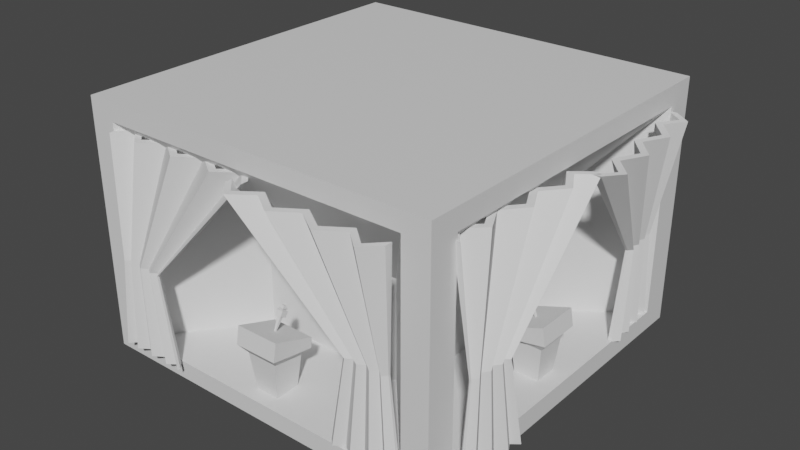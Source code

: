 # Source: electionArena.blend  (saved by Blender 2.83.19; exported with 4.5.12 LTS)
import bpy
from mathutils import Matrix  # noqa: F401  (used for matrix-valued properties, if any)

bpy.ops.wm.read_factory_settings(use_empty=True)
scene = bpy.context.scene
scene.name = 'Scene'

# ---- collections
col_collection = bpy.data.collections.new('Collection'); scene.collection.children.link(col_collection)

# ---- materials (node trees are filled in below, after node groups)
mat_material = bpy.data.materials.new('Material')
mat_material.use_transparent_shadow = False

# ---- material node trees
mat_material.use_nodes = True; mat_material.node_tree.nodes.clear()
_N = mat_material.node_tree.nodes; _L = mat_material.node_tree.links
n0 = _N.new('ShaderNodeBsdfPrincipled'); n0.name = 'Principled BSDF'; n0.location = (10, 300)
n0.distribution = 'GGX'
n0.subsurface_method = 'BURLEY'
n0.inputs[3].default_value = 1.45
n0.inputs[27].default_value = (0.0, 0.0, 0.0, 1.0)
n0.inputs[28].default_value = 1.0
n1 = _N.new('ShaderNodeOutputMaterial'); n1.name = 'Material Output'; n1.location = (300, 300)
_L.new(n0.outputs[0], n1.inputs[0])
n1.is_active_output = True

# ---- world
world_world = bpy.data.worlds.new('World'); scene.world = world_world
world_world.use_nodes = True; world_world.node_tree.nodes.clear()
_N = world_world.node_tree.nodes; _L = world_world.node_tree.links
n0 = _N.new('ShaderNodeOutputWorld'); n0.name = 'World Output'; n0.location = (300, 300)
n1 = _N.new('ShaderNodeBackground'); n1.name = 'Background'; n1.location = (10, 300)
n1.inputs[0].default_value = (0.05088, 0.05088, 0.05088, 1.0)
_L.new(n1.outputs[0], n0.inputs[0])
n0.is_active_output = True
world_world.color = (0.05088, 0.05088, 0.05088)
world_world.use_sun_shadow = False
world_world.sun_shadow_jitter_overblur = 0.0

# ---- meshes
me_cube_001 = bpy.data.meshes.new('Cube.001')
me_cube_001.from_pydata([(-0.1743, -2.512, 0.3874), (-0.2382, -2.576, 1.029), (-0.1743, -2.163, 0.3874), (-0.2382, -2.099, 1.029), (0.1743, -2.512, 0.3874), (0.2382, -2.576, 1.029), (0.1743, -2.163, 0.3874), (0.2382, -2.099, 1.029), (-0.3338, -2.684, 1.166), (-0.3338, -2.025, 1.061), (0.3338, -2.684, 1.166), (0.3338, -2.025, 1.061), (-0.01029, -2.331, 1.327), (-0.01029, -2.311, 1.32), (0.01029, -2.331, 1.327), (0.01029, -2.311, 1.32), (-0.3338, -2.637, 1.431), (-0.3338, -2.005, 1.215), (0.3338, -2.005, 1.215), (0.3338, -2.637, 1.431), (-0.02682, -2.247, 1.504), (-0.02682, -2.2, 1.479), (0.02682, -2.247, 1.504), (0.02682, -2.2, 1.479), (-0.02446, -2.201, 1.581), (-0.02446, -2.157, 1.559), (0.02446, -2.201, 1.581), (0.02446, -2.157, 1.559), (0.05188, -2.175, 1.473), (0.05188, -2.266, 1.522), (-0.05188, -2.175, 1.473), (-0.05188, -2.266, 1.522), (0.05188, -2.133, 1.546), (0.05188, -2.225, 1.594), (-0.05188, -2.225, 1.594), (-0.05188, -2.133, 1.546), (0.04386, -2.127, 1.577), (0.04386, -2.204, 1.618), (-0.04386, -2.204, 1.618), (-0.04386, -2.127, 1.577), (0.02237, -2.13, 1.621), (0.02237, -2.169, 1.642), (-0.02237, -2.169, 1.642), (-0.02237, -2.13, 1.621)], [], [(0, 1, 3, 2), (2, 3, 7, 6), (6, 7, 5, 4), (4, 5, 1, 0), (2, 6, 4, 0), (5, 7, 11, 10), (10, 11, 18, 19), (3, 1, 8, 9), (1, 5, 10, 8), (7, 3, 9, 11), (14, 15, 23, 22), (9, 8, 16, 17), (8, 10, 19, 16), (11, 9, 17, 18), (12, 13, 17, 16), (13, 15, 18, 17), (15, 14, 19, 18), (14, 12, 16, 19), (27, 25, 39, 36), (13, 12, 20, 21), (12, 14, 22, 20), (15, 13, 21, 23), (29, 28, 32, 33), (31, 29, 33, 34), (21, 20, 31, 30), (20, 22, 29, 31), (23, 21, 30, 28), (22, 23, 28, 29), (28, 30, 35, 32), (30, 31, 34, 35), (27, 26, 33, 32), (24, 25, 35, 34), (26, 24, 34, 33), (25, 27, 32, 35), (39, 38, 42, 43), (25, 24, 38, 39), (24, 26, 37, 38), (26, 27, 36, 37), (40, 43, 42, 41), (38, 37, 41, 42), (37, 36, 40, 41), (36, 39, 43, 40)])
_uv = me_cube_001.uv_layers.new(name='UVMap')
_uv.uv.foreach_set('vector', [0.375, 0.0, 0.625, 0.0, 0.625, 0.25, 0.375, 0.25, 0.375, 0.25, 0.625, 0.25, 0.625, 0.5, 0.375, 0.5, 0.375, 0.5, 0.625, 0.5, 0.625, 0.75, 0.375, 0.75, 0.375, 0.75, 0.625, 0.75, 0.625, 1.0, 0.375, 1.0, 0.125, 0.5, 0.375, 0.5, 0.375, 0.75, 0.125, 0.75, 0.625, 0.75, 0.625, 0.5, 0.625, 0.5, 0.625, 0.75, 0.625, 0.75, 0.625, 0.5, 0.625, 0.5, 0.625, 0.75, 0.625, 0.25, 0.625, 0.0, 0.625, 0.0, 0.625, 0.25, 0.625, 1.0, 0.625, 0.75, 0.625, 0.75, 0.625, 1.0, 0.625, 0.5, 0.625, 0.25, 0.625, 0.25, 0.625, 0.5, 0.7333, 0.6417, 0.7333, 0.6083, 0.7333, 0.6083, 0.7333, 0.6417, 0.625, 0.25, 0.625, 0.0, 0.625, 0.0, 0.625, 0.25, 0.625, 1.0, 0.625, 0.75, 0.625, 0.75, 0.625, 1.0, 0.625, 0.5, 0.625, 0.25, 0.625, 0.25, 0.625, 0.5, 0.7667, 0.6417, 0.7667, 0.6083, 0.875, 0.5, 0.875, 0.75, 0.7667, 0.6083, 0.7333, 0.6083, 0.625, 0.5, 0.875, 0.5, 0.7333, 0.6083, 0.7333, 0.6417, 0.625, 0.75, 0.625, 0.5, 0.7333, 0.6417, 0.7667, 0.6417, 0.875, 0.75, 0.625, 0.75, 0.7421, 0.6171, 0.7579, 0.6171, 0.7579, 0.6171, 0.7421, 0.6171, 0.7667, 0.6083, 0.7667, 0.6417, 0.7667, 0.6417, 0.7667, 0.6083, 0.7667, 0.6417, 0.7333, 0.6417, 0.7333, 0.6417, 0.7667, 0.6417, 0.7333, 0.6083, 0.7667, 0.6083, 0.7667, 0.6083, 0.7333, 0.6083, 0.7333, 0.6417, 0.7333, 0.6083, 0.7333, 0.6083, 0.7333, 0.6417, 0.7667, 0.6417, 0.7333, 0.6417, 0.7333, 0.6417, 0.7667, 0.6417, 0.7667, 0.6083, 0.7667, 0.6417, 0.7667, 0.6417, 0.7667, 0.6083, 0.7667, 0.6417, 0.7333, 0.6417, 0.7333, 0.6417, 0.7667, 0.6417, 0.7333, 0.6083, 0.7667, 0.6083, 0.7667, 0.6083, 0.7333, 0.6083, 0.7333, 0.6417, 0.7333, 0.6083, 0.7333, 0.6083, 0.7333, 0.6417, 0.7333, 0.6083, 0.7667, 0.6083, 0.7667, 0.6083, 0.7333, 0.6083, 0.7667, 0.6083, 0.7667, 0.6417, 0.7667, 0.6417, 0.7667, 0.6083, 0.7421, 0.6171, 0.7421, 0.6329, 0.7333, 0.6417, 0.7333, 0.6083, 0.7579, 0.6329, 0.7579, 0.6171, 0.7667, 0.6083, 0.7667, 0.6417, 0.7421, 0.6329, 0.7579, 0.6329, 0.7667, 0.6417, 0.7333, 0.6417, 0.7579, 0.6171, 0.7421, 0.6171, 0.7333, 0.6083, 0.7667, 0.6083, 0.7579, 0.6171, 0.7579, 0.6329, 0.7579, 0.6329, 0.7579, 0.6171, 0.7579, 0.6171, 0.7579, 0.6329, 0.7579, 0.6329, 0.7579, 0.6171, 0.7579, 0.6329, 0.7421, 0.6329, 0.7421, 0.6329, 0.7579, 0.6329, 0.7421, 0.6329, 0.7421, 0.6171, 0.7421, 0.6171, 0.7421, 0.6329, 0.7421, 0.6171, 0.7579, 0.6171, 0.7579, 0.6329, 0.7421, 0.6329, 0.7579, 0.6329, 0.7421, 0.6329, 0.7421, 0.6329, 0.7579, 0.6329, 0.7421, 0.6329, 0.7421, 0.6171, 0.7421, 0.6171, 0.7421, 0.6329, 0.7421, 0.6171, 0.7579, 0.6171, 0.7579, 0.6171, 0.7421, 0.6171])
me_cube_001.use_remesh_fix_poles = True
me_cube_001.use_remesh_preserve_attributes = False
me_cube_001.use_mirror_vertex_groups = False
me_cube_001.update()
me_plane = bpy.data.meshes.new('Plane')
me_plane.from_pydata([(-2.594, -2.742, 0.3625), (-1.551, -2.742, 0.3625), (-2.597, -2.547, 3.461), (-0.1743, -2.547, 3.461), (-2.498, -2.642, 0.3625), (-2.382, -2.742, 0.3625), (-2.233, -2.642, 0.3625), (-2.084, -2.742, 0.3625), (-1.935, -2.642, 0.3625), (-1.786, -2.742, 0.3625), (-0.72, -2.547, 3.461), (-1.066, -2.315, 3.461), (-1.412, -2.547, 3.461), (-1.758, -2.315, 3.461), (-2.104, -2.547, 3.461), (-2.373, -2.315, 3.461), (-2.594, -2.791, 0.3625), (-1.551, -2.791, 0.3625), (-2.597, -2.659, 3.461), (-0.1743, -2.659, 3.461), (-2.498, -2.691, 0.3625), (-2.382, -2.791, 0.3625), (-2.233, -2.691, 0.3625), (-2.084, -2.791, 0.3625), (-1.935, -2.691, 0.3625), (-1.786, -2.791, 0.3625), (-0.72, -2.659, 3.461), (-1.066, -2.428, 3.461), (-1.412, -2.659, 3.461), (-1.758, -2.428, 3.461), (-2.104, -2.659, 3.461), (-2.373, -2.428, 3.461), (-1.649, -2.642, 0.3625), (-0.4024, -2.315, 3.461), (-1.649, -2.691, 0.3625), (-0.4024, -2.428, 3.461), (-2.472, -2.735, 1.696), (-1.796, -2.735, 1.696), (-2.409, -2.67, 1.696), (-2.335, -2.735, 1.696), (-2.238, -2.67, 1.696), (-2.141, -2.735, 1.696), (-2.045, -2.67, 1.696), (-1.948, -2.735, 1.696), (-2.472, -2.766, 1.696), (-1.796, -2.766, 1.696), (-2.409, -2.702, 1.696), (-2.335, -2.766, 1.696), (-2.238, -2.702, 1.696), (-2.141, -2.766, 1.696), (-2.045, -2.702, 1.696), (-1.948, -2.766, 1.696), (-1.859, -2.702, 1.696), (-1.859, -2.67, 1.696)], [], [(53, 33, 3, 37), (36, 2, 15, 38), (38, 15, 14, 39), (39, 14, 13, 40), (40, 13, 12, 41), (41, 12, 11, 42), (42, 11, 10, 43), (52, 45, 19, 35), (44, 46, 31, 18), (46, 47, 30, 31), (47, 48, 29, 30), (48, 49, 28, 29), (49, 50, 27, 28), (50, 51, 26, 27), (5, 6, 22, 21), (13, 14, 30, 29), (6, 7, 23, 22), (36, 0, 16, 44), (14, 15, 31, 30), (7, 8, 24, 23), (32, 1, 17, 34), (8, 9, 25, 24), (37, 3, 19, 45), (33, 10, 26, 35), (15, 2, 18, 31), (10, 11, 27, 26), (0, 4, 20, 16), (11, 12, 28, 27), (4, 5, 21, 20), (12, 13, 29, 28), (3, 33, 35, 19), (9, 32, 34, 25), (51, 52, 35, 26), (43, 10, 33, 53), (9, 43, 53, 32), (25, 34, 52, 51), (1, 37, 45, 17), (2, 36, 44, 18), (24, 25, 51, 50), (23, 24, 50, 49), (22, 23, 49, 48), (21, 22, 48, 47), (20, 21, 47, 46), (16, 20, 46, 44), (34, 17, 45, 52), (8, 42, 43, 9), (7, 41, 42, 8), (6, 40, 41, 7), (5, 39, 40, 6), (4, 38, 39, 5), (0, 36, 38, 4), (32, 53, 37, 1)])
_uv = me_plane.uv_layers.new(name='UVMap')
_uv.uv.foreach_set('vector', [0.9059, 0.5, 0.9059, 1.0, 1.0, 1.0, 1.0, 0.5, 0.0, 0.5, 0.0, 1.0, 0.09253, 1.0, 0.09253, 0.5, 0.09253, 0.5, 0.09253, 1.0, 0.2033, 1.0, 0.2033, 0.5, 0.2033, 0.5, 0.2033, 1.0, 0.3462, 1.0, 0.3462, 0.5, 0.3462, 0.5, 0.3462, 1.0, 0.489, 1.0, 0.489, 0.5, 0.489, 0.5, 0.489, 1.0, 0.6319, 1.0, 0.6319, 0.5, 0.6319, 0.5, 0.6319, 1.0, 0.7747, 1.0, 0.7747, 0.5, 0.9059, 0.5, 1.0, 0.5, 1.0, 1.0, 0.9059, 1.0, 0.0, 0.5, 0.09253, 0.5, 0.09253, 1.0, 0.0, 1.0, 0.09253, 0.5, 0.2033, 0.5, 0.2033, 1.0, 0.09253, 1.0, 0.2033, 0.5, 0.3462, 0.5, 0.3462, 1.0, 0.2033, 1.0, 0.3462, 0.5, 0.489, 0.5, 0.489, 1.0, 0.3462, 1.0, 0.489, 0.5, 0.6319, 0.5, 0.6319, 1.0, 0.489, 1.0, 0.6319, 0.5, 0.7747, 0.5, 0.7747, 1.0, 0.6319, 1.0, 0.2033, 0.0, 0.3462, 0.0, 0.3462, 0.0, 0.2033, 0.0, 0.3462, 1.0, 0.2033, 1.0, 0.2033, 1.0, 0.3462, 1.0, 0.3462, 0.0, 0.489, 0.0, 0.489, 0.0, 0.3462, 0.0, 0.0, 0.5, 0.0, 0.0, 0.0, 0.0, 0.0, 0.5, 0.2033, 1.0, 0.09253, 1.0, 0.09253, 1.0, 0.2033, 1.0, 0.489, 0.0, 0.6319, 0.0, 0.6319, 0.0, 0.489, 0.0, 0.9059, 0.0, 1.0, 0.0, 1.0, 0.0, 0.9059, 0.0, 0.6319, 0.0, 0.7747, 0.0, 0.7747, 0.0, 0.6319, 0.0, 1.0, 0.5, 1.0, 1.0, 1.0, 1.0, 1.0, 0.5, 0.9059, 1.0, 0.7747, 1.0, 0.7747, 1.0, 0.9059, 1.0, 0.09253, 1.0, 0.0, 1.0, 0.0, 1.0, 0.09253, 1.0, 0.7747, 1.0, 0.6319, 1.0, 0.6319, 1.0, 0.7747, 1.0, 0.0, 0.0, 0.09253, 0.0, 0.09253, 0.0, 0.0, 0.0, 0.6319, 1.0, 0.489, 1.0, 0.489, 1.0, 0.6319, 1.0, 0.09253, 0.0, 0.2033, 0.0, 0.2033, 0.0, 0.09253, 0.0, 0.489, 1.0, 0.3462, 1.0, 0.3462, 1.0, 0.489, 1.0, 1.0, 1.0, 0.9059, 1.0, 0.9059, 1.0, 1.0, 1.0, 0.7747, 0.0, 0.9059, 0.0, 0.9059, 0.0, 0.7747, 0.0, 0.7747, 0.5, 0.9059, 0.5, 0.9059, 1.0, 0.7747, 1.0, 0.7747, 0.5, 0.7747, 1.0, 0.9059, 1.0, 0.9059, 0.5, 0.7747, 0.0, 0.7747, 0.5, 0.9059, 0.5, 0.9059, 0.0, 0.7747, 0.0, 0.9059, 0.0, 0.9059, 0.5, 0.7747, 0.5, 1.0, 0.0, 1.0, 0.5, 1.0, 0.5, 1.0, 0.0, 0.0, 1.0, 0.0, 0.5, 0.0, 0.5, 0.0, 1.0, 0.6319, 0.0, 0.7747, 0.0, 0.7747, 0.5, 0.6319, 0.5, 0.489, 0.0, 0.6319, 0.0, 0.6319, 0.5, 0.489, 0.5, 0.3462, 0.0, 0.489, 0.0, 0.489, 0.5, 0.3462, 0.5, 0.2033, 0.0, 0.3462, 0.0, 0.3462, 0.5, 0.2033, 0.5, 0.09253, 0.0, 0.2033, 0.0, 0.2033, 0.5, 0.09253, 0.5, 0.0, 0.0, 0.09253, 0.0, 0.09253, 0.5, 0.0, 0.5, 0.9059, 0.0, 1.0, 0.0, 1.0, 0.5, 0.9059, 0.5, 0.6319, 0.0, 0.6319, 0.5, 0.7747, 0.5, 0.7747, 0.0, 0.489, 0.0, 0.489, 0.5, 0.6319, 0.5, 0.6319, 0.0, 0.3462, 0.0, 0.3462, 0.5, 0.489, 0.5, 0.489, 0.0, 0.2033, 0.0, 0.2033, 0.5, 0.3462, 0.5, 0.3462, 0.0, 0.09253, 0.0, 0.09253, 0.5, 0.2033, 0.5, 0.2033, 0.0, 0.0, 0.0, 0.0, 0.5, 0.09253, 0.5, 0.09253, 0.0, 0.9059, 0.0, 0.9059, 0.5, 1.0, 0.5, 1.0, 0.0])
me_plane.use_remesh_fix_poles = True
me_plane.use_remesh_preserve_attributes = False
me_plane.use_mirror_vertex_groups = False
me_plane.update()
me_cube_002 = bpy.data.meshes.new('Cube.002')
me_cube_002.from_pydata([(2.542, -0.08243, 0.3874), (2.606, -0.1463, 1.029), (2.194, -0.08243, 0.3874), (2.13, -0.1463, 1.029), (2.542, 0.2661, 0.3874), (2.606, 0.33, 1.029), (2.194, 0.2661, 0.3874), (2.13, 0.33, 1.029), (2.714, -0.2419, 1.166), (2.055, -0.2419, 1.061), (2.714, 0.4256, 1.166), (2.055, 0.4256, 1.061), (2.361, 0.08155, 1.327), (2.341, 0.08155, 1.32), (2.361, 0.1021, 1.327), (2.341, 0.1021, 1.32), (2.667, -0.2419, 1.431), (2.035, -0.2419, 1.215), (2.035, 0.4256, 1.215), (2.667, 0.4256, 1.431), (2.278, 0.06502, 1.504), (2.23, 0.06502, 1.479), (2.278, 0.1187, 1.504), (2.23, 0.1187, 1.479), (2.231, 0.06738, 1.581), (2.188, 0.06738, 1.559), (2.231, 0.1163, 1.581), (2.188, 0.1163, 1.559), (2.205, 0.1437, 1.473), (2.297, 0.1437, 1.522), (2.205, 0.03996, 1.473), (2.297, 0.03996, 1.522), (2.163, 0.1437, 1.546), (2.255, 0.1437, 1.594), (2.255, 0.03996, 1.594), (2.163, 0.03996, 1.546), (2.157, 0.1357, 1.577), (2.235, 0.1357, 1.618), (2.235, 0.04798, 1.618), (2.157, 0.04798, 1.577), (2.16, 0.1142, 1.621), (2.2, 0.1142, 1.642), (2.2, 0.06948, 1.642), (2.16, 0.06948, 1.621)], [], [(0, 1, 3, 2), (2, 3, 7, 6), (6, 7, 5, 4), (4, 5, 1, 0), (2, 6, 4, 0), (5, 7, 11, 10), (10, 11, 18, 19), (3, 1, 8, 9), (1, 5, 10, 8), (7, 3, 9, 11), (14, 15, 23, 22), (9, 8, 16, 17), (8, 10, 19, 16), (11, 9, 17, 18), (12, 13, 17, 16), (13, 15, 18, 17), (15, 14, 19, 18), (14, 12, 16, 19), (27, 25, 39, 36), (13, 12, 20, 21), (12, 14, 22, 20), (15, 13, 21, 23), (29, 28, 32, 33), (31, 29, 33, 34), (21, 20, 31, 30), (20, 22, 29, 31), (23, 21, 30, 28), (22, 23, 28, 29), (28, 30, 35, 32), (30, 31, 34, 35), (27, 26, 33, 32), (24, 25, 35, 34), (26, 24, 34, 33), (25, 27, 32, 35), (39, 38, 42, 43), (25, 24, 38, 39), (24, 26, 37, 38), (26, 27, 36, 37), (40, 43, 42, 41), (38, 37, 41, 42), (37, 36, 40, 41), (36, 39, 43, 40)])
_uv = me_cube_002.uv_layers.new(name='UVMap')
_uv.uv.foreach_set('vector', [0.375, 0.0, 0.625, 0.0, 0.625, 0.25, 0.375, 0.25, 0.375, 0.25, 0.625, 0.25, 0.625, 0.5, 0.375, 0.5, 0.375, 0.5, 0.625, 0.5, 0.625, 0.75, 0.375, 0.75, 0.375, 0.75, 0.625, 0.75, 0.625, 1.0, 0.375, 1.0, 0.125, 0.5, 0.375, 0.5, 0.375, 0.75, 0.125, 0.75, 0.625, 0.75, 0.625, 0.5, 0.625, 0.5, 0.625, 0.75, 0.625, 0.75, 0.625, 0.5, 0.625, 0.5, 0.625, 0.75, 0.625, 0.25, 0.625, 0.0, 0.625, 0.0, 0.625, 0.25, 0.625, 1.0, 0.625, 0.75, 0.625, 0.75, 0.625, 1.0, 0.625, 0.5, 0.625, 0.25, 0.625, 0.25, 0.625, 0.5, 0.7333, 0.6417, 0.7333, 0.6083, 0.7333, 0.6083, 0.7333, 0.6417, 0.625, 0.25, 0.625, 0.0, 0.625, 0.0, 0.625, 0.25, 0.625, 1.0, 0.625, 0.75, 0.625, 0.75, 0.625, 1.0, 0.625, 0.5, 0.625, 0.25, 0.625, 0.25, 0.625, 0.5, 0.7667, 0.6417, 0.7667, 0.6083, 0.875, 0.5, 0.875, 0.75, 0.7667, 0.6083, 0.7333, 0.6083, 0.625, 0.5, 0.875, 0.5, 0.7333, 0.6083, 0.7333, 0.6417, 0.625, 0.75, 0.625, 0.5, 0.7333, 0.6417, 0.7667, 0.6417, 0.875, 0.75, 0.625, 0.75, 0.7421, 0.6171, 0.7579, 0.6171, 0.7579, 0.6171, 0.7421, 0.6171, 0.7667, 0.6083, 0.7667, 0.6417, 0.7667, 0.6417, 0.7667, 0.6083, 0.7667, 0.6417, 0.7333, 0.6417, 0.7333, 0.6417, 0.7667, 0.6417, 0.7333, 0.6083, 0.7667, 0.6083, 0.7667, 0.6083, 0.7333, 0.6083, 0.7333, 0.6417, 0.7333, 0.6083, 0.7333, 0.6083, 0.7333, 0.6417, 0.7667, 0.6417, 0.7333, 0.6417, 0.7333, 0.6417, 0.7667, 0.6417, 0.7667, 0.6083, 0.7667, 0.6417, 0.7667, 0.6417, 0.7667, 0.6083, 0.7667, 0.6417, 0.7333, 0.6417, 0.7333, 0.6417, 0.7667, 0.6417, 0.7333, 0.6083, 0.7667, 0.6083, 0.7667, 0.6083, 0.7333, 0.6083, 0.7333, 0.6417, 0.7333, 0.6083, 0.7333, 0.6083, 0.7333, 0.6417, 0.7333, 0.6083, 0.7667, 0.6083, 0.7667, 0.6083, 0.7333, 0.6083, 0.7667, 0.6083, 0.7667, 0.6417, 0.7667, 0.6417, 0.7667, 0.6083, 0.7421, 0.6171, 0.7421, 0.6329, 0.7333, 0.6417, 0.7333, 0.6083, 0.7579, 0.6329, 0.7579, 0.6171, 0.7667, 0.6083, 0.7667, 0.6417, 0.7421, 0.6329, 0.7579, 0.6329, 0.7667, 0.6417, 0.7333, 0.6417, 0.7579, 0.6171, 0.7421, 0.6171, 0.7333, 0.6083, 0.7667, 0.6083, 0.7579, 0.6171, 0.7579, 0.6329, 0.7579, 0.6329, 0.7579, 0.6171, 0.7579, 0.6171, 0.7579, 0.6329, 0.7579, 0.6329, 0.7579, 0.6171, 0.7579, 0.6329, 0.7421, 0.6329, 0.7421, 0.6329, 0.7579, 0.6329, 0.7421, 0.6329, 0.7421, 0.6171, 0.7421, 0.6171, 0.7421, 0.6329, 0.7421, 0.6171, 0.7579, 0.6171, 0.7579, 0.6329, 0.7421, 0.6329, 0.7579, 0.6329, 0.7421, 0.6329, 0.7421, 0.6329, 0.7579, 0.6329, 0.7421, 0.6329, 0.7421, 0.6171, 0.7421, 0.6171, 0.7421, 0.6329, 0.7421, 0.6171, 0.7579, 0.6171, 0.7579, 0.6171, 0.7421, 0.6171])
me_cube_002.use_remesh_fix_poles = True
me_cube_002.use_remesh_preserve_attributes = False
me_cube_002.use_mirror_vertex_groups = False
me_cube_002.update()
me_cube_004 = bpy.data.meshes.new('Cube.004')
me_cube_004.from_pydata([(-1.108, -1.299, 0.5232), (-1.108, -1.299, 2.059), (-2.741, 2.822, 0.192), (-2.741, 2.822, 3.965), (1.15, -1.299, 0.5232), (1.15, -1.299, 2.059), (1.382, 1.175, 0.5214), (1.382, 1.175, 2.054), (-2.741, -2.727, 0.192), (-2.741, -2.727, 3.965), (1.382, -1.08, 2.054), (1.382, -1.08, 0.5214), (2.809, 2.822, 3.965), (2.809, 2.822, 0.192), (2.809, -2.727, 0.192), (2.809, -2.727, 3.965), (-2.342, -2.727, 0.4634), (-2.342, -2.727, 3.694), (2.41, -2.727, 3.694), (2.41, -2.727, 0.4634), (2.809, 2.377, 3.663), (2.809, 2.377, 0.4946), (2.809, -2.282, 0.4946), (2.809, -2.282, 3.663)], [], [(8, 9, 3, 2), (2, 3, 12, 13), (6, 7, 10, 11), (4, 5, 1, 0), (2, 13, 14, 8), (12, 3, 9, 15), (16, 17, 9, 8), (18, 19, 14, 15), (19, 16, 8, 14), (17, 18, 15, 9), (20, 21, 13, 12), (21, 22, 14, 13), (23, 20, 12, 15), (22, 23, 15, 14), (0, 1, 17, 16), (5, 4, 19, 18), (4, 0, 16, 19), (1, 5, 18, 17), (7, 6, 21, 20), (6, 11, 22, 21), (10, 7, 20, 23), (11, 10, 23, 22)])
_uv = me_cube_004.uv_layers.new(name='UVMap')
_uv.uv.foreach_set('vector', [0.1651, 0.673, 0.09861, 0.7346, 0.1893, 0.9999, 0.1792, 0.7398, 0.1792, 0.7398, 0.1893, 0.9999, 0.08094, 5.257e-05, 0.1893, 0.3716, 0.09092, 0.2634, 0.1044, 0.2525, 0.08447, 0.362, 0.04806, 0.3733, 0.1025, 0.5539, 0.09663, 0.5401, 0.1217, 0.6153, 0.1109, 0.6127, 0.1792, 0.7398, 0.1893, 0.3716, 0.1626, 0.5009, 0.1651, 0.673, 0.08094, 5.257e-05, 0.1893, 0.9999, 0.09861, 0.7346, 5.257e-05, 0.4175, 0.1273, 0.6497, 0.1279, 0.6737, 0.09861, 0.7346, 0.1651, 0.673, 0.06572, 0.4727, 0.1123, 0.5257, 0.1626, 0.5009, 5.257e-05, 0.4175, 0.1123, 0.5257, 0.1273, 0.6497, 0.1651, 0.673, 0.1626, 0.5009, 0.1279, 0.6737, 0.06572, 0.4727, 5.257e-05, 0.4175, 0.09861, 0.7346, 0.1041, 0.1323, 0.1403, 0.3197, 0.1893, 0.3716, 0.08094, 5.257e-05, 0.1403, 0.3197, 0.124, 0.4551, 0.1626, 0.5009, 0.1893, 0.3716, 0.07822, 0.3857, 0.1041, 0.1323, 0.08094, 5.257e-05, 5.257e-05, 0.4175, 0.124, 0.4551, 0.07822, 0.3857, 5.257e-05, 0.4175, 0.1626, 0.5009, 0.1109, 0.6127, 0.1217, 0.6153, 0.1279, 0.6737, 0.1273, 0.6497, 0.09663, 0.5401, 0.1025, 0.5539, 0.1123, 0.5257, 0.06572, 0.4727, 0.1025, 0.5539, 0.1109, 0.6127, 0.1273, 0.6497, 0.1123, 0.5257, 0.1217, 0.6153, 0.09663, 0.5401, 0.06572, 0.4727, 0.1279, 0.6737, 0.1044, 0.2525, 0.09092, 0.2634, 0.1403, 0.3197, 0.1041, 0.1323, 0.9869, 1.186, 0.07926, 1.186, -0.4047, 0.03375, 1.471, 0.03375, 0.08447, 0.362, 0.1044, 0.2525, 0.1041, 0.1323, 0.07822, 0.3857, 0.04806, 0.3733, 0.08447, 0.362, 0.07822, 0.3857, 0.124, 0.4551])
me_cube_004.materials.append(mat_material)
me_cube_004.materials.append(None)
me_cube_004.use_remesh_fix_poles = True
me_cube_004.use_remesh_preserve_attributes = False
me_cube_004.use_mirror_vertex_groups = False
me_cube_004.update()
me_cube_005 = bpy.data.meshes.new('Cube.005')
me_cube_005.from_pydata([(-0.04842, 1.849, 2.453), (-0.04277, 1.868, 2.53), (-0.04842, 1.944, 2.437), (-0.04277, 1.952, 2.516), (0.04842, 1.849, 2.453), (0.04277, 1.868, 2.53), (0.04842, 1.944, 2.437), (0.04277, 1.952, 2.516), (-0.04277, 1.884, 2.622), (-0.04277, 1.968, 2.607), (0.04277, 1.884, 2.622), (0.04277, 1.968, 2.607), (-0.1098, 1.997, 2.38), (-0.1098, 1.78, 2.418), (0.1098, 1.997, 2.38), (0.1098, 1.78, 2.418), (-0.08099, 1.968, 2.385), (-0.08099, 1.809, 2.413), (0.08099, 1.968, 2.385), (0.08099, 1.809, 2.413), (-0.9067, 1.832, 2.501), (-0.9431, 1.851, 2.569), (-0.9412, 1.916, 2.467), (-0.9736, 1.925, 2.538), (-0.8298, 1.878, 2.537), (-0.8752, 1.892, 2.601), (-0.8643, 1.962, 2.503), (-0.9057, 1.966, 2.57), (-0.989, 1.865, 2.649), (-1.019, 1.939, 2.618), (-0.9211, 1.906, 2.681), (-0.9516, 1.98, 2.65), (-0.9888, 1.932, 2.382), (-0.9106, 1.742, 2.46), (-0.8144, 2.038, 2.464), (-0.7362, 1.848, 2.542), (-0.9557, 1.921, 2.403), (-0.898, 1.781, 2.461), (-0.8271, 1.999, 2.463), (-0.7694, 1.859, 2.521), (0.8388, 1.944, 2.501), (0.8748, 1.964, 2.569), (0.9279, 1.928, 2.467), (0.9535, 1.95, 2.538), (0.8367, 1.854, 2.537), (0.8729, 1.885, 2.601), (0.9258, 1.838, 2.503), (0.9516, 1.871, 2.57), (0.9113, 1.996, 2.649), (0.9899, 1.981, 2.618), (0.9093, 1.916, 2.681), (0.988, 1.902, 2.65), (0.9676, 1.959, 2.382), (0.7655, 1.996, 2.46), (0.9627, 1.756, 2.464), (0.7606, 1.792, 2.542), (0.9404, 1.937, 2.403), (0.7914, 1.964, 2.461), (0.9368, 1.787, 2.463), (0.7878, 1.814, 2.521), (1.968, 3.712, 2.453), (1.949, 3.718, 2.53), (1.873, 3.712, 2.437), (1.865, 3.718, 2.516), (1.968, 3.809, 2.453), (1.949, 3.803, 2.53), (1.873, 3.809, 2.437), (1.865, 3.803, 2.516), (1.933, 3.718, 2.622), (1.849, 3.718, 2.607), (1.933, 3.803, 2.622), (1.849, 3.803, 2.607), (1.82, 3.65, 2.38), (2.036, 3.65, 2.418), (1.82, 3.87, 2.38), (2.036, 3.87, 2.418), (1.848, 3.679, 2.385), (2.008, 3.679, 2.413), (1.848, 3.841, 2.385), (2.008, 3.841, 2.413), (1.985, 2.854, 2.501), (1.965, 2.817, 2.569), (1.901, 2.819, 2.467), (1.891, 2.787, 2.538), (1.938, 2.93, 2.537), (1.924, 2.885, 2.601), (1.854, 2.896, 2.503), (1.85, 2.855, 2.57), (1.951, 2.771, 2.649), (1.877, 2.741, 2.618), (1.91, 2.839, 2.681), (1.836, 2.809, 2.65), (1.884, 2.771, 2.382), (2.074, 2.85, 2.46), (1.779, 2.946, 2.464), (1.969, 3.024, 2.542), (1.895, 2.805, 2.403), (2.035, 2.862, 2.461), (1.818, 2.933, 2.463), (1.958, 2.991, 2.521), (1.873, 4.599, 2.501), (1.852, 4.635, 2.569), (1.889, 4.688, 2.467), (1.866, 4.714, 2.538), (1.962, 4.597, 2.537), (1.932, 4.633, 2.601), (1.978, 4.686, 2.503), (1.946, 4.712, 2.57), (1.821, 4.672, 2.649), (1.835, 4.75, 2.618), (1.9, 4.67, 2.681), (1.915, 4.748, 2.65), (1.857, 4.728, 2.382), (1.821, 4.526, 2.46), (2.061, 4.723, 2.464), (2.025, 4.521, 2.542), (1.879, 4.701, 2.403), (1.853, 4.552, 2.461), (2.03, 4.697, 2.463), (2.003, 4.548, 2.521)], [], [(13, 1, 3, 12), (12, 3, 7, 14), (14, 7, 5, 15), (15, 5, 1, 13), (2, 6, 4, 0), (5, 7, 11, 10), (11, 9, 8, 10), (3, 1, 8, 9), (1, 5, 10, 8), (7, 3, 9, 11), (16, 17, 13, 12), (18, 16, 12, 14), (19, 18, 14, 15), (17, 19, 15, 13), (2, 0, 17, 16), (6, 2, 16, 18), (4, 6, 18, 19), (0, 4, 19, 17), (33, 21, 23, 32), (32, 23, 27, 34), (34, 27, 25, 35), (35, 25, 21, 33), (22, 26, 24, 20), (25, 27, 31, 30), (31, 29, 28, 30), (23, 21, 28, 29), (21, 25, 30, 28), (27, 23, 29, 31), (36, 37, 33, 32), (38, 36, 32, 34), (39, 38, 34, 35), (37, 39, 35, 33), (22, 20, 37, 36), (26, 22, 36, 38), (24, 26, 38, 39), (20, 24, 39, 37), (53, 41, 43, 52), (52, 43, 47, 54), (54, 47, 45, 55), (55, 45, 41, 53), (42, 46, 44, 40), (45, 47, 51, 50), (51, 49, 48, 50), (43, 41, 48, 49), (41, 45, 50, 48), (47, 43, 49, 51), (56, 57, 53, 52), (58, 56, 52, 54), (59, 58, 54, 55), (57, 59, 55, 53), (42, 40, 57, 56), (46, 42, 56, 58), (44, 46, 58, 59), (40, 44, 59, 57), (73, 61, 63, 72), (72, 63, 67, 74), (74, 67, 65, 75), (75, 65, 61, 73), (62, 66, 64, 60), (65, 67, 71, 70), (71, 69, 68, 70), (63, 61, 68, 69), (61, 65, 70, 68), (67, 63, 69, 71), (76, 77, 73, 72), (78, 76, 72, 74), (79, 78, 74, 75), (77, 79, 75, 73), (62, 60, 77, 76), (66, 62, 76, 78), (64, 66, 78, 79), (60, 64, 79, 77), (93, 81, 83, 92), (92, 83, 87, 94), (94, 87, 85, 95), (95, 85, 81, 93), (82, 86, 84, 80), (85, 87, 91, 90), (91, 89, 88, 90), (83, 81, 88, 89), (81, 85, 90, 88), (87, 83, 89, 91), (96, 97, 93, 92), (98, 96, 92, 94), (99, 98, 94, 95), (97, 99, 95, 93), (82, 80, 97, 96), (86, 82, 96, 98), (84, 86, 98, 99), (80, 84, 99, 97), (113, 101, 103, 112), (112, 103, 107, 114), (114, 107, 105, 115), (115, 105, 101, 113), (102, 106, 104, 100), (105, 107, 111, 110), (111, 109, 108, 110), (103, 101, 108, 109), (101, 105, 110, 108), (107, 103, 109, 111), (116, 117, 113, 112), (118, 116, 112, 114), (119, 118, 114, 115), (117, 119, 115, 113), (102, 100, 117, 116), (106, 102, 116, 118), (104, 106, 118, 119), (100, 104, 119, 117)])
_uv = me_cube_005.uv_layers.new(name='UVMap')
_uv.uv.foreach_set('vector', [0.375, 0.0, 0.625, 0.0, 0.625, 0.25, 0.375, 0.25, 0.375, 0.25, 0.625, 0.25, 0.625, 0.5, 0.375, 0.5, 0.375, 0.5, 0.625, 0.5, 0.625, 0.75, 0.375, 0.75, 0.375, 0.75, 0.625, 0.75, 0.625, 1.0, 0.375, 1.0, 0.2128, 0.5878, 0.2872, 0.5878, 0.2872, 0.6622, 0.2128, 0.6622, 0.625, 0.75, 0.625, 0.5, 0.625, 0.5, 0.625, 0.75, 0.625, 0.5, 0.875, 0.5, 0.875, 0.75, 0.625, 0.75, 0.625, 0.25, 0.625, 0.0, 0.625, 0.0, 0.625, 0.25, 0.625, 1.0, 0.625, 0.75, 0.625, 0.75, 0.625, 1.0, 0.625, 0.5, 0.625, 0.25, 0.625, 0.25, 0.625, 0.5, 0.1877, 0.5627, 0.1877, 0.6873, 0.125, 0.75, 0.125, 0.5, 0.3123, 0.5627, 0.1877, 0.5627, 0.125, 0.5, 0.375, 0.5, 0.3123, 0.6873, 0.3123, 0.5627, 0.375, 0.5, 0.375, 0.75, 0.1877, 0.6873, 0.3123, 0.6873, 0.375, 0.75, 0.125, 0.75, 0.2128, 0.5878, 0.2128, 0.6622, 0.1877, 0.6873, 0.1877, 0.5627, 0.2872, 0.5878, 0.2128, 0.5878, 0.1877, 0.5627, 0.3123, 0.5627, 0.2872, 0.6622, 0.2872, 0.5878, 0.3123, 0.5627, 0.3123, 0.6873, 0.2128, 0.6622, 0.2872, 0.6622, 0.3123, 0.6873, 0.1877, 0.6873, 0.375, 0.0, 0.625, 0.0, 0.625, 0.25, 0.375, 0.25, 0.375, 0.25, 0.625, 0.25, 0.625, 0.5, 0.375, 0.5, 0.375, 0.5, 0.625, 0.5, 0.625, 0.75, 0.375, 0.75, 0.375, 0.75, 0.625, 0.75, 0.625, 1.0, 0.375, 1.0, 0.2128, 0.5878, 0.2872, 0.5878, 0.2872, 0.6622, 0.2128, 0.6622, 0.625, 0.75, 0.625, 0.5, 0.625, 0.5, 0.625, 0.75, 0.625, 0.5, 0.875, 0.5, 0.875, 0.75, 0.625, 0.75, 0.625, 0.25, 0.625, 0.0, 0.625, 0.0, 0.625, 0.25, 0.625, 1.0, 0.625, 0.75, 0.625, 0.75, 0.625, 1.0, 0.625, 0.5, 0.625, 0.25, 0.625, 0.25, 0.625, 0.5, 0.1877, 0.5627, 0.1877, 0.6873, 0.125, 0.75, 0.125, 0.5, 0.3123, 0.5627, 0.1877, 0.5627, 0.125, 0.5, 0.375, 0.5, 0.3123, 0.6873, 0.3123, 0.5627, 0.375, 0.5, 0.375, 0.75, 0.1877, 0.6873, 0.3123, 0.6873, 0.375, 0.75, 0.125, 0.75, 0.2128, 0.5878, 0.2128, 0.6622, 0.1877, 0.6873, 0.1877, 0.5627, 0.2872, 0.5878, 0.2128, 0.5878, 0.1877, 0.5627, 0.3123, 0.5627, 0.2872, 0.6622, 0.2872, 0.5878, 0.3123, 0.5627, 0.3123, 0.6873, 0.2128, 0.6622, 0.2872, 0.6622, 0.3123, 0.6873, 0.1877, 0.6873, 0.375, 0.0, 0.625, 0.0, 0.625, 0.25, 0.375, 0.25, 0.375, 0.25, 0.625, 0.25, 0.625, 0.5, 0.375, 0.5, 0.375, 0.5, 0.625, 0.5, 0.625, 0.75, 0.375, 0.75, 0.375, 0.75, 0.625, 0.75, 0.625, 1.0, 0.375, 1.0, 0.2128, 0.5878, 0.2872, 0.5878, 0.2872, 0.6622, 0.2128, 0.6622, 0.625, 0.75, 0.625, 0.5, 0.625, 0.5, 0.625, 0.75, 0.625, 0.5, 0.875, 0.5, 0.875, 0.75, 0.625, 0.75, 0.625, 0.25, 0.625, 0.0, 0.625, 0.0, 0.625, 0.25, 0.625, 1.0, 0.625, 0.75, 0.625, 0.75, 0.625, 1.0, 0.625, 0.5, 0.625, 0.25, 0.625, 0.25, 0.625, 0.5, 0.1877, 0.5627, 0.1877, 0.6873, 0.125, 0.75, 0.125, 0.5, 0.3123, 0.5627, 0.1877, 0.5627, 0.125, 0.5, 0.375, 0.5, 0.3123, 0.6873, 0.3123, 0.5627, 0.375, 0.5, 0.375, 0.75, 0.1877, 0.6873, 0.3123, 0.6873, 0.375, 0.75, 0.125, 0.75, 0.2128, 0.5878, 0.2128, 0.6622, 0.1877, 0.6873, 0.1877, 0.5627, 0.2872, 0.5878, 0.2128, 0.5878, 0.1877, 0.5627, 0.3123, 0.5627, 0.2872, 0.6622, 0.2872, 0.5878, 0.3123, 0.5627, 0.3123, 0.6873, 0.2128, 0.6622, 0.2872, 0.6622, 0.3123, 0.6873, 0.1877, 0.6873, 0.375, 0.0, 0.625, 0.0, 0.625, 0.25, 0.375, 0.25, 0.375, 0.25, 0.625, 0.25, 0.625, 0.5, 0.375, 0.5, 0.375, 0.5, 0.625, 0.5, 0.625, 0.75, 0.375, 0.75, 0.375, 0.75, 0.625, 0.75, 0.625, 1.0, 0.375, 1.0, 0.2128, 0.5878, 0.2872, 0.5878, 0.2872, 0.6622, 0.2128, 0.6622, 0.625, 0.75, 0.625, 0.5, 0.625, 0.5, 0.625, 0.75, 0.625, 0.5, 0.875, 0.5, 0.875, 0.75, 0.625, 0.75, 0.625, 0.25, 0.625, 0.0, 0.625, 0.0, 0.625, 0.25, 0.625, 1.0, 0.625, 0.75, 0.625, 0.75, 0.625, 1.0, 0.625, 0.5, 0.625, 0.25, 0.625, 0.25, 0.625, 0.5, 0.1877, 0.5627, 0.1877, 0.6873, 0.125, 0.75, 0.125, 0.5, 0.3123, 0.5627, 0.1877, 0.5627, 0.125, 0.5, 0.375, 0.5, 0.3123, 0.6873, 0.3123, 0.5627, 0.375, 0.5, 0.375, 0.75, 0.1877, 0.6873, 0.3123, 0.6873, 0.375, 0.75, 0.125, 0.75, 0.2128, 0.5878, 0.2128, 0.6622, 0.1877, 0.6873, 0.1877, 0.5627, 0.2872, 0.5878, 0.2128, 0.5878, 0.1877, 0.5627, 0.3123, 0.5627, 0.2872, 0.6622, 0.2872, 0.5878, 0.3123, 0.5627, 0.3123, 0.6873, 0.2128, 0.6622, 0.2872, 0.6622, 0.3123, 0.6873, 0.1877, 0.6873, 0.375, 0.0, 0.625, 0.0, 0.625, 0.25, 0.375, 0.25, 0.375, 0.25, 0.625, 0.25, 0.625, 0.5, 0.375, 0.5, 0.375, 0.5, 0.625, 0.5, 0.625, 0.75, 0.375, 0.75, 0.375, 0.75, 0.625, 0.75, 0.625, 1.0, 0.375, 1.0, 0.2128, 0.5878, 0.2872, 0.5878, 0.2872, 0.6622, 0.2128, 0.6622, 0.625, 0.75, 0.625, 0.5, 0.625, 0.5, 0.625, 0.75, 0.625, 0.5, 0.875, 0.5, 0.875, 0.75, 0.625, 0.75, 0.625, 0.25, 0.625, 0.0, 0.625, 0.0, 0.625, 0.25, 0.625, 1.0, 0.625, 0.75, 0.625, 0.75, 0.625, 1.0, 0.625, 0.5, 0.625, 0.25, 0.625, 0.25, 0.625, 0.5, 0.1877, 0.5627, 0.1877, 0.6873, 0.125, 0.75, 0.125, 0.5, 0.3123, 0.5627, 0.1877, 0.5627, 0.125, 0.5, 0.375, 0.5, 0.3123, 0.6873, 0.3123, 0.5627, 0.375, 0.5, 0.375, 0.75, 0.1877, 0.6873, 0.3123, 0.6873, 0.375, 0.75, 0.125, 0.75, 0.2128, 0.5878, 0.2128, 0.6622, 0.1877, 0.6873, 0.1877, 0.5627, 0.2872, 0.5878, 0.2128, 0.5878, 0.1877, 0.5627, 0.3123, 0.5627, 0.2872, 0.6622, 0.2872, 0.5878, 0.3123, 0.5627, 0.3123, 0.6873, 0.2128, 0.6622, 0.2872, 0.6622, 0.3123, 0.6873, 0.1877, 0.6873, 0.375, 0.0, 0.625, 0.0, 0.625, 0.25, 0.375, 0.25, 0.375, 0.25, 0.625, 0.25, 0.625, 0.5, 0.375, 0.5, 0.375, 0.5, 0.625, 0.5, 0.625, 0.75, 0.375, 0.75, 0.375, 0.75, 0.625, 0.75, 0.625, 1.0, 0.375, 1.0, 0.2128, 0.5878, 0.2872, 0.5878, 0.2872, 0.6622, 0.2128, 0.6622, 0.625, 0.75, 0.625, 0.5, 0.625, 0.5, 0.625, 0.75, 0.625, 0.5, 0.875, 0.5, 0.875, 0.75, 0.625, 0.75, 0.625, 0.25, 0.625, 0.0, 0.625, 0.0, 0.625, 0.25, 0.625, 1.0, 0.625, 0.75, 0.625, 0.75, 0.625, 1.0, 0.625, 0.5, 0.625, 0.25, 0.625, 0.25, 0.625, 0.5, 0.1877, 0.5627, 0.1877, 0.6873, 0.125, 0.75, 0.125, 0.5, 0.3123, 0.5627, 0.1877, 0.5627, 0.125, 0.5, 0.375, 0.5, 0.3123, 0.6873, 0.3123, 0.5627, 0.375, 0.5, 0.375, 0.75, 0.1877, 0.6873, 0.3123, 0.6873, 0.375, 0.75, 0.125, 0.75, 0.2128, 0.5878, 0.2128, 0.6622, 0.1877, 0.6873, 0.1877, 0.5627, 0.2872, 0.5878, 0.2128, 0.5878, 0.1877, 0.5627, 0.3123, 0.5627, 0.2872, 0.6622, 0.2872, 0.5878, 0.3123, 0.5627, 0.3123, 0.6873, 0.2128, 0.6622, 0.2872, 0.6622, 0.3123, 0.6873, 0.1877, 0.6873])
me_cube_005.use_remesh_fix_poles = True
me_cube_005.use_remesh_preserve_attributes = False
me_cube_005.use_mirror_vertex_groups = False
me_cube_005.update()
me_plane_005 = bpy.data.meshes.new('Plane.005')
me_plane_005.from_pydata([(-2.594, -2.742, 0.3625), (-1.551, -2.742, 0.3625), (-2.597, -2.547, 3.461), (-0.1743, -2.547, 3.461), (-2.498, -2.642, 0.3625), (-2.382, -2.742, 0.3625), (-2.233, -2.642, 0.3625), (-2.084, -2.742, 0.3625), (-1.935, -2.642, 0.3625), (-1.786, -2.742, 0.3625), (-0.72, -2.547, 3.461), (-1.066, -2.315, 3.461), (-1.412, -2.547, 3.461), (-1.758, -2.315, 3.461), (-2.104, -2.547, 3.461), (-2.373, -2.315, 3.461), (-2.594, -2.791, 0.3625), (-1.551, -2.791, 0.3625), (-2.597, -2.659, 3.461), (-0.1743, -2.659, 3.461), (-2.498, -2.691, 0.3625), (-2.382, -2.791, 0.3625), (-2.233, -2.691, 0.3625), (-2.084, -2.791, 0.3625), (-1.935, -2.691, 0.3625), (-1.786, -2.791, 0.3625), (-0.72, -2.659, 3.461), (-1.066, -2.428, 3.461), (-1.412, -2.659, 3.461), (-1.758, -2.428, 3.461), (-2.104, -2.659, 3.461), (-2.373, -2.428, 3.461), (-1.649, -2.642, 0.3625), (-0.4024, -2.315, 3.461), (-1.649, -2.691, 0.3625), (-0.4024, -2.428, 3.461), (-2.472, -2.735, 1.696), (-1.796, -2.735, 1.696), (-2.409, -2.67, 1.696), (-2.335, -2.735, 1.696), (-2.238, -2.67, 1.696), (-2.141, -2.735, 1.696), (-2.045, -2.67, 1.696), (-1.948, -2.735, 1.696), (-2.472, -2.766, 1.696), (-1.796, -2.766, 1.696), (-2.409, -2.702, 1.696), (-2.335, -2.766, 1.696), (-2.238, -2.702, 1.696), (-2.141, -2.766, 1.696), (-2.045, -2.702, 1.696), (-1.948, -2.766, 1.696), (-1.859, -2.702, 1.696), (-1.859, -2.67, 1.696)], [], [(53, 33, 3, 37), (36, 2, 15, 38), (38, 15, 14, 39), (39, 14, 13, 40), (40, 13, 12, 41), (41, 12, 11, 42), (42, 11, 10, 43), (52, 45, 19, 35), (44, 46, 31, 18), (46, 47, 30, 31), (47, 48, 29, 30), (48, 49, 28, 29), (49, 50, 27, 28), (50, 51, 26, 27), (5, 6, 22, 21), (13, 14, 30, 29), (6, 7, 23, 22), (36, 0, 16, 44), (14, 15, 31, 30), (7, 8, 24, 23), (32, 1, 17, 34), (8, 9, 25, 24), (37, 3, 19, 45), (33, 10, 26, 35), (15, 2, 18, 31), (10, 11, 27, 26), (0, 4, 20, 16), (11, 12, 28, 27), (4, 5, 21, 20), (12, 13, 29, 28), (3, 33, 35, 19), (9, 32, 34, 25), (51, 52, 35, 26), (43, 10, 33, 53), (9, 43, 53, 32), (25, 34, 52, 51), (1, 37, 45, 17), (2, 36, 44, 18), (24, 25, 51, 50), (23, 24, 50, 49), (22, 23, 49, 48), (21, 22, 48, 47), (20, 21, 47, 46), (16, 20, 46, 44), (34, 17, 45, 52), (8, 42, 43, 9), (7, 41, 42, 8), (6, 40, 41, 7), (5, 39, 40, 6), (4, 38, 39, 5), (0, 36, 38, 4), (32, 53, 37, 1)])
_uv = me_plane_005.uv_layers.new(name='UVMap')
_uv.uv.foreach_set('vector', [0.9059, 0.5, 0.9059, 1.0, 1.0, 1.0, 1.0, 0.5, 0.0, 0.5, 0.0, 1.0, 0.09253, 1.0, 0.09253, 0.5, 0.09253, 0.5, 0.09253, 1.0, 0.2033, 1.0, 0.2033, 0.5, 0.2033, 0.5, 0.2033, 1.0, 0.3462, 1.0, 0.3462, 0.5, 0.3462, 0.5, 0.3462, 1.0, 0.489, 1.0, 0.489, 0.5, 0.489, 0.5, 0.489, 1.0, 0.6319, 1.0, 0.6319, 0.5, 0.6319, 0.5, 0.6319, 1.0, 0.7747, 1.0, 0.7747, 0.5, 0.9059, 0.5, 1.0, 0.5, 1.0, 1.0, 0.9059, 1.0, 0.0, 0.5, 0.09253, 0.5, 0.09253, 1.0, 0.0, 1.0, 0.09253, 0.5, 0.2033, 0.5, 0.2033, 1.0, 0.09253, 1.0, 0.2033, 0.5, 0.3462, 0.5, 0.3462, 1.0, 0.2033, 1.0, 0.3462, 0.5, 0.489, 0.5, 0.489, 1.0, 0.3462, 1.0, 0.489, 0.5, 0.6319, 0.5, 0.6319, 1.0, 0.489, 1.0, 0.6319, 0.5, 0.7747, 0.5, 0.7747, 1.0, 0.6319, 1.0, 0.2033, 0.0, 0.3462, 0.0, 0.3462, 0.0, 0.2033, 0.0, 0.3462, 1.0, 0.2033, 1.0, 0.2033, 1.0, 0.3462, 1.0, 0.3462, 0.0, 0.489, 0.0, 0.489, 0.0, 0.3462, 0.0, 0.0, 0.5, 0.0, 0.0, 0.0, 0.0, 0.0, 0.5, 0.2033, 1.0, 0.09253, 1.0, 0.09253, 1.0, 0.2033, 1.0, 0.489, 0.0, 0.6319, 0.0, 0.6319, 0.0, 0.489, 0.0, 0.9059, 0.0, 1.0, 0.0, 1.0, 0.0, 0.9059, 0.0, 0.6319, 0.0, 0.7747, 0.0, 0.7747, 0.0, 0.6319, 0.0, 1.0, 0.5, 1.0, 1.0, 1.0, 1.0, 1.0, 0.5, 0.9059, 1.0, 0.7747, 1.0, 0.7747, 1.0, 0.9059, 1.0, 0.09253, 1.0, 0.0, 1.0, 0.0, 1.0, 0.09253, 1.0, 0.7747, 1.0, 0.6319, 1.0, 0.6319, 1.0, 0.7747, 1.0, 0.0, 0.0, 0.09253, 0.0, 0.09253, 0.0, 0.0, 0.0, 0.6319, 1.0, 0.489, 1.0, 0.489, 1.0, 0.6319, 1.0, 0.09253, 0.0, 0.2033, 0.0, 0.2033, 0.0, 0.09253, 0.0, 0.489, 1.0, 0.3462, 1.0, 0.3462, 1.0, 0.489, 1.0, 1.0, 1.0, 0.9059, 1.0, 0.9059, 1.0, 1.0, 1.0, 0.7747, 0.0, 0.9059, 0.0, 0.9059, 0.0, 0.7747, 0.0, 0.7747, 0.5, 0.9059, 0.5, 0.9059, 1.0, 0.7747, 1.0, 0.7747, 0.5, 0.7747, 1.0, 0.9059, 1.0, 0.9059, 0.5, 0.7747, 0.0, 0.7747, 0.5, 0.9059, 0.5, 0.9059, 0.0, 0.7747, 0.0, 0.9059, 0.0, 0.9059, 0.5, 0.7747, 0.5, 1.0, 0.0, 1.0, 0.5, 1.0, 0.5, 1.0, 0.0, 0.0, 1.0, 0.0, 0.5, 0.0, 0.5, 0.0, 1.0, 0.6319, 0.0, 0.7747, 0.0, 0.7747, 0.5, 0.6319, 0.5, 0.489, 0.0, 0.6319, 0.0, 0.6319, 0.5, 0.489, 0.5, 0.3462, 0.0, 0.489, 0.0, 0.489, 0.5, 0.3462, 0.5, 0.2033, 0.0, 0.3462, 0.0, 0.3462, 0.5, 0.2033, 0.5, 0.09253, 0.0, 0.2033, 0.0, 0.2033, 0.5, 0.09253, 0.5, 0.0, 0.0, 0.09253, 0.0, 0.09253, 0.5, 0.0, 0.5, 0.9059, 0.0, 1.0, 0.0, 1.0, 0.5, 0.9059, 0.5, 0.6319, 0.0, 0.6319, 0.5, 0.7747, 0.5, 0.7747, 0.0, 0.489, 0.0, 0.489, 0.5, 0.6319, 0.5, 0.6319, 0.0, 0.3462, 0.0, 0.3462, 0.5, 0.489, 0.5, 0.489, 0.0, 0.2033, 0.0, 0.2033, 0.5, 0.3462, 0.5, 0.3462, 0.0, 0.09253, 0.0, 0.09253, 0.5, 0.2033, 0.5, 0.2033, 0.0, 0.0, 0.0, 0.0, 0.5, 0.09253, 0.5, 0.09253, 0.0, 0.9059, 0.0, 0.9059, 0.5, 1.0, 0.5, 1.0, 0.0])
me_plane_005.use_remesh_fix_poles = True
me_plane_005.use_remesh_preserve_attributes = False
me_plane_005.use_mirror_vertex_groups = False
me_plane_005.update()
me_plane_008 = bpy.data.meshes.new('Plane.008')
me_plane_008.from_pydata([(-2.594, -2.742, 0.3625), (-1.551, -2.742, 0.3625), (-2.597, -2.547, 3.461), (-0.1743, -2.547, 3.461), (-2.498, -2.642, 0.3625), (-2.382, -2.742, 0.3625), (-2.233, -2.642, 0.3625), (-2.084, -2.742, 0.3625), (-1.935, -2.642, 0.3625), (-1.786, -2.742, 0.3625), (-0.72, -2.547, 3.461), (-1.066, -2.315, 3.461), (-1.412, -2.547, 3.461), (-1.758, -2.315, 3.461), (-2.104, -2.547, 3.461), (-2.373, -2.315, 3.461), (-2.594, -2.791, 0.3625), (-1.551, -2.791, 0.3625), (-2.597, -2.659, 3.461), (-0.1743, -2.659, 3.461), (-2.498, -2.691, 0.3625), (-2.382, -2.791, 0.3625), (-2.233, -2.691, 0.3625), (-2.084, -2.791, 0.3625), (-1.935, -2.691, 0.3625), (-1.786, -2.791, 0.3625), (-0.72, -2.659, 3.461), (-1.066, -2.428, 3.461), (-1.412, -2.659, 3.461), (-1.758, -2.428, 3.461), (-2.104, -2.659, 3.461), (-2.373, -2.428, 3.461), (-1.649, -2.642, 0.3625), (-0.4024, -2.315, 3.461), (-1.649, -2.691, 0.3625), (-0.4024, -2.428, 3.461), (-2.472, -2.735, 1.696), (-1.796, -2.735, 1.696), (-2.409, -2.67, 1.696), (-2.335, -2.735, 1.696), (-2.238, -2.67, 1.696), (-2.141, -2.735, 1.696), (-2.045, -2.67, 1.696), (-1.948, -2.735, 1.696), (-2.472, -2.766, 1.696), (-1.796, -2.766, 1.696), (-2.409, -2.702, 1.696), (-2.335, -2.766, 1.696), (-2.238, -2.702, 1.696), (-2.141, -2.766, 1.696), (-2.045, -2.702, 1.696), (-1.948, -2.766, 1.696), (-1.859, -2.702, 1.696), (-1.859, -2.67, 1.696)], [], [(53, 33, 3, 37), (36, 2, 15, 38), (38, 15, 14, 39), (39, 14, 13, 40), (40, 13, 12, 41), (41, 12, 11, 42), (42, 11, 10, 43), (52, 45, 19, 35), (44, 46, 31, 18), (46, 47, 30, 31), (47, 48, 29, 30), (48, 49, 28, 29), (49, 50, 27, 28), (50, 51, 26, 27), (5, 6, 22, 21), (13, 14, 30, 29), (6, 7, 23, 22), (36, 0, 16, 44), (14, 15, 31, 30), (7, 8, 24, 23), (32, 1, 17, 34), (8, 9, 25, 24), (37, 3, 19, 45), (33, 10, 26, 35), (15, 2, 18, 31), (10, 11, 27, 26), (0, 4, 20, 16), (11, 12, 28, 27), (4, 5, 21, 20), (12, 13, 29, 28), (3, 33, 35, 19), (9, 32, 34, 25), (51, 52, 35, 26), (43, 10, 33, 53), (9, 43, 53, 32), (25, 34, 52, 51), (1, 37, 45, 17), (2, 36, 44, 18), (24, 25, 51, 50), (23, 24, 50, 49), (22, 23, 49, 48), (21, 22, 48, 47), (20, 21, 47, 46), (16, 20, 46, 44), (34, 17, 45, 52), (8, 42, 43, 9), (7, 41, 42, 8), (6, 40, 41, 7), (5, 39, 40, 6), (4, 38, 39, 5), (0, 36, 38, 4), (32, 53, 37, 1)])
_uv = me_plane_008.uv_layers.new(name='UVMap')
_uv.uv.foreach_set('vector', [0.9059, 0.5, 0.9059, 1.0, 1.0, 1.0, 1.0, 0.5, 0.0, 0.5, 0.0, 1.0, 0.09253, 1.0, 0.09253, 0.5, 0.09253, 0.5, 0.09253, 1.0, 0.2033, 1.0, 0.2033, 0.5, 0.2033, 0.5, 0.2033, 1.0, 0.3462, 1.0, 0.3462, 0.5, 0.3462, 0.5, 0.3462, 1.0, 0.489, 1.0, 0.489, 0.5, 0.489, 0.5, 0.489, 1.0, 0.6319, 1.0, 0.6319, 0.5, 0.6319, 0.5, 0.6319, 1.0, 0.7747, 1.0, 0.7747, 0.5, 0.9059, 0.5, 1.0, 0.5, 1.0, 1.0, 0.9059, 1.0, 0.0, 0.5, 0.09253, 0.5, 0.09253, 1.0, 0.0, 1.0, 0.09253, 0.5, 0.2033, 0.5, 0.2033, 1.0, 0.09253, 1.0, 0.2033, 0.5, 0.3462, 0.5, 0.3462, 1.0, 0.2033, 1.0, 0.3462, 0.5, 0.489, 0.5, 0.489, 1.0, 0.3462, 1.0, 0.489, 0.5, 0.6319, 0.5, 0.6319, 1.0, 0.489, 1.0, 0.6319, 0.5, 0.7747, 0.5, 0.7747, 1.0, 0.6319, 1.0, 0.2033, 0.0, 0.3462, 0.0, 0.3462, 0.0, 0.2033, 0.0, 0.3462, 1.0, 0.2033, 1.0, 0.2033, 1.0, 0.3462, 1.0, 0.3462, 0.0, 0.489, 0.0, 0.489, 0.0, 0.3462, 0.0, 0.0, 0.5, 0.0, 0.0, 0.0, 0.0, 0.0, 0.5, 0.2033, 1.0, 0.09253, 1.0, 0.09253, 1.0, 0.2033, 1.0, 0.489, 0.0, 0.6319, 0.0, 0.6319, 0.0, 0.489, 0.0, 0.9059, 0.0, 1.0, 0.0, 1.0, 0.0, 0.9059, 0.0, 0.6319, 0.0, 0.7747, 0.0, 0.7747, 0.0, 0.6319, 0.0, 1.0, 0.5, 1.0, 1.0, 1.0, 1.0, 1.0, 0.5, 0.9059, 1.0, 0.7747, 1.0, 0.7747, 1.0, 0.9059, 1.0, 0.09253, 1.0, 0.0, 1.0, 0.0, 1.0, 0.09253, 1.0, 0.7747, 1.0, 0.6319, 1.0, 0.6319, 1.0, 0.7747, 1.0, 0.0, 0.0, 0.09253, 0.0, 0.09253, 0.0, 0.0, 0.0, 0.6319, 1.0, 0.489, 1.0, 0.489, 1.0, 0.6319, 1.0, 0.09253, 0.0, 0.2033, 0.0, 0.2033, 0.0, 0.09253, 0.0, 0.489, 1.0, 0.3462, 1.0, 0.3462, 1.0, 0.489, 1.0, 1.0, 1.0, 0.9059, 1.0, 0.9059, 1.0, 1.0, 1.0, 0.7747, 0.0, 0.9059, 0.0, 0.9059, 0.0, 0.7747, 0.0, 0.7747, 0.5, 0.9059, 0.5, 0.9059, 1.0, 0.7747, 1.0, 0.7747, 0.5, 0.7747, 1.0, 0.9059, 1.0, 0.9059, 0.5, 0.7747, 0.0, 0.7747, 0.5, 0.9059, 0.5, 0.9059, 0.0, 0.7747, 0.0, 0.9059, 0.0, 0.9059, 0.5, 0.7747, 0.5, 1.0, 0.0, 1.0, 0.5, 1.0, 0.5, 1.0, 0.0, 0.0, 1.0, 0.0, 0.5, 0.0, 0.5, 0.0, 1.0, 0.6319, 0.0, 0.7747, 0.0, 0.7747, 0.5, 0.6319, 0.5, 0.489, 0.0, 0.6319, 0.0, 0.6319, 0.5, 0.489, 0.5, 0.3462, 0.0, 0.489, 0.0, 0.489, 0.5, 0.3462, 0.5, 0.2033, 0.0, 0.3462, 0.0, 0.3462, 0.5, 0.2033, 0.5, 0.09253, 0.0, 0.2033, 0.0, 0.2033, 0.5, 0.09253, 0.5, 0.0, 0.0, 0.09253, 0.0, 0.09253, 0.5, 0.0, 0.5, 0.9059, 0.0, 1.0, 0.0, 1.0, 0.5, 0.9059, 0.5, 0.6319, 0.0, 0.6319, 0.5, 0.7747, 0.5, 0.7747, 0.0, 0.489, 0.0, 0.489, 0.5, 0.6319, 0.5, 0.6319, 0.0, 0.3462, 0.0, 0.3462, 0.5, 0.489, 0.5, 0.489, 0.0, 0.2033, 0.0, 0.2033, 0.5, 0.3462, 0.5, 0.3462, 0.0, 0.09253, 0.0, 0.09253, 0.5, 0.2033, 0.5, 0.2033, 0.0, 0.0, 0.0, 0.0, 0.5, 0.09253, 0.5, 0.09253, 0.0, 0.9059, 0.0, 0.9059, 0.5, 1.0, 0.5, 1.0, 0.0])
me_plane_008.use_remesh_fix_poles = True
me_plane_008.use_remesh_preserve_attributes = False
me_plane_008.use_mirror_vertex_groups = False
me_plane_008.update()
me_plane_010 = bpy.data.meshes.new('Plane.010')
me_plane_010.from_pydata([(-2.594, -2.742, 0.3625), (-1.551, -2.742, 0.3625), (-2.597, -2.547, 3.461), (-0.1743, -2.547, 3.461), (-2.498, -2.642, 0.3625), (-2.382, -2.742, 0.3625), (-2.233, -2.642, 0.3625), (-2.084, -2.742, 0.3625), (-1.935, -2.642, 0.3625), (-1.786, -2.742, 0.3625), (-0.72, -2.547, 3.461), (-1.066, -2.315, 3.461), (-1.412, -2.547, 3.461), (-1.758, -2.315, 3.461), (-2.104, -2.547, 3.461), (-2.373, -2.315, 3.461), (-2.594, -2.791, 0.3625), (-1.551, -2.791, 0.3625), (-2.597, -2.659, 3.461), (-0.1743, -2.659, 3.461), (-2.498, -2.691, 0.3625), (-2.382, -2.791, 0.3625), (-2.233, -2.691, 0.3625), (-2.084, -2.791, 0.3625), (-1.935, -2.691, 0.3625), (-1.786, -2.791, 0.3625), (-0.72, -2.659, 3.461), (-1.066, -2.428, 3.461), (-1.412, -2.659, 3.461), (-1.758, -2.428, 3.461), (-2.104, -2.659, 3.461), (-2.373, -2.428, 3.461), (-1.649, -2.642, 0.3625), (-0.4024, -2.315, 3.461), (-1.649, -2.691, 0.3625), (-0.4024, -2.428, 3.461), (-2.472, -2.735, 1.696), (-1.796, -2.735, 1.696), (-2.409, -2.67, 1.696), (-2.335, -2.735, 1.696), (-2.238, -2.67, 1.696), (-2.141, -2.735, 1.696), (-2.045, -2.67, 1.696), (-1.948, -2.735, 1.696), (-2.472, -2.766, 1.696), (-1.796, -2.766, 1.696), (-2.409, -2.702, 1.696), (-2.335, -2.766, 1.696), (-2.238, -2.702, 1.696), (-2.141, -2.766, 1.696), (-2.045, -2.702, 1.696), (-1.948, -2.766, 1.696), (-1.859, -2.702, 1.696), (-1.859, -2.67, 1.696)], [], [(53, 33, 3, 37), (36, 2, 15, 38), (38, 15, 14, 39), (39, 14, 13, 40), (40, 13, 12, 41), (41, 12, 11, 42), (42, 11, 10, 43), (52, 45, 19, 35), (44, 46, 31, 18), (46, 47, 30, 31), (47, 48, 29, 30), (48, 49, 28, 29), (49, 50, 27, 28), (50, 51, 26, 27), (5, 6, 22, 21), (13, 14, 30, 29), (6, 7, 23, 22), (36, 0, 16, 44), (14, 15, 31, 30), (7, 8, 24, 23), (32, 1, 17, 34), (8, 9, 25, 24), (37, 3, 19, 45), (33, 10, 26, 35), (15, 2, 18, 31), (10, 11, 27, 26), (0, 4, 20, 16), (11, 12, 28, 27), (4, 5, 21, 20), (12, 13, 29, 28), (3, 33, 35, 19), (9, 32, 34, 25), (51, 52, 35, 26), (43, 10, 33, 53), (9, 43, 53, 32), (25, 34, 52, 51), (1, 37, 45, 17), (2, 36, 44, 18), (24, 25, 51, 50), (23, 24, 50, 49), (22, 23, 49, 48), (21, 22, 48, 47), (20, 21, 47, 46), (16, 20, 46, 44), (34, 17, 45, 52), (8, 42, 43, 9), (7, 41, 42, 8), (6, 40, 41, 7), (5, 39, 40, 6), (4, 38, 39, 5), (0, 36, 38, 4), (32, 53, 37, 1)])
_uv = me_plane_010.uv_layers.new(name='UVMap')
_uv.uv.foreach_set('vector', [0.9059, 0.5, 0.9059, 1.0, 1.0, 1.0, 1.0, 0.5, 0.0, 0.5, 0.0, 1.0, 0.09253, 1.0, 0.09253, 0.5, 0.09253, 0.5, 0.09253, 1.0, 0.2033, 1.0, 0.2033, 0.5, 0.2033, 0.5, 0.2033, 1.0, 0.3462, 1.0, 0.3462, 0.5, 0.3462, 0.5, 0.3462, 1.0, 0.489, 1.0, 0.489, 0.5, 0.489, 0.5, 0.489, 1.0, 0.6319, 1.0, 0.6319, 0.5, 0.6319, 0.5, 0.6319, 1.0, 0.7747, 1.0, 0.7747, 0.5, 0.9059, 0.5, 1.0, 0.5, 1.0, 1.0, 0.9059, 1.0, 0.0, 0.5, 0.09253, 0.5, 0.09253, 1.0, 0.0, 1.0, 0.09253, 0.5, 0.2033, 0.5, 0.2033, 1.0, 0.09253, 1.0, 0.2033, 0.5, 0.3462, 0.5, 0.3462, 1.0, 0.2033, 1.0, 0.3462, 0.5, 0.489, 0.5, 0.489, 1.0, 0.3462, 1.0, 0.489, 0.5, 0.6319, 0.5, 0.6319, 1.0, 0.489, 1.0, 0.6319, 0.5, 0.7747, 0.5, 0.7747, 1.0, 0.6319, 1.0, 0.2033, 0.0, 0.3462, 0.0, 0.3462, 0.0, 0.2033, 0.0, 0.3462, 1.0, 0.2033, 1.0, 0.2033, 1.0, 0.3462, 1.0, 0.3462, 0.0, 0.489, 0.0, 0.489, 0.0, 0.3462, 0.0, 0.0, 0.5, 0.0, 0.0, 0.0, 0.0, 0.0, 0.5, 0.2033, 1.0, 0.09253, 1.0, 0.09253, 1.0, 0.2033, 1.0, 0.489, 0.0, 0.6319, 0.0, 0.6319, 0.0, 0.489, 0.0, 0.9059, 0.0, 1.0, 0.0, 1.0, 0.0, 0.9059, 0.0, 0.6319, 0.0, 0.7747, 0.0, 0.7747, 0.0, 0.6319, 0.0, 1.0, 0.5, 1.0, 1.0, 1.0, 1.0, 1.0, 0.5, 0.9059, 1.0, 0.7747, 1.0, 0.7747, 1.0, 0.9059, 1.0, 0.09253, 1.0, 0.0, 1.0, 0.0, 1.0, 0.09253, 1.0, 0.7747, 1.0, 0.6319, 1.0, 0.6319, 1.0, 0.7747, 1.0, 0.0, 0.0, 0.09253, 0.0, 0.09253, 0.0, 0.0, 0.0, 0.6319, 1.0, 0.489, 1.0, 0.489, 1.0, 0.6319, 1.0, 0.09253, 0.0, 0.2033, 0.0, 0.2033, 0.0, 0.09253, 0.0, 0.489, 1.0, 0.3462, 1.0, 0.3462, 1.0, 0.489, 1.0, 1.0, 1.0, 0.9059, 1.0, 0.9059, 1.0, 1.0, 1.0, 0.7747, 0.0, 0.9059, 0.0, 0.9059, 0.0, 0.7747, 0.0, 0.7747, 0.5, 0.9059, 0.5, 0.9059, 1.0, 0.7747, 1.0, 0.7747, 0.5, 0.7747, 1.0, 0.9059, 1.0, 0.9059, 0.5, 0.7747, 0.0, 0.7747, 0.5, 0.9059, 0.5, 0.9059, 0.0, 0.7747, 0.0, 0.9059, 0.0, 0.9059, 0.5, 0.7747, 0.5, 1.0, 0.0, 1.0, 0.5, 1.0, 0.5, 1.0, 0.0, 0.0, 1.0, 0.0, 0.5, 0.0, 0.5, 0.0, 1.0, 0.6319, 0.0, 0.7747, 0.0, 0.7747, 0.5, 0.6319, 0.5, 0.489, 0.0, 0.6319, 0.0, 0.6319, 0.5, 0.489, 0.5, 0.3462, 0.0, 0.489, 0.0, 0.489, 0.5, 0.3462, 0.5, 0.2033, 0.0, 0.3462, 0.0, 0.3462, 0.5, 0.2033, 0.5, 0.09253, 0.0, 0.2033, 0.0, 0.2033, 0.5, 0.09253, 0.5, 0.0, 0.0, 0.09253, 0.0, 0.09253, 0.5, 0.0, 0.5, 0.9059, 0.0, 1.0, 0.0, 1.0, 0.5, 0.9059, 0.5, 0.6319, 0.0, 0.6319, 0.5, 0.7747, 0.5, 0.7747, 0.0, 0.489, 0.0, 0.489, 0.5, 0.6319, 0.5, 0.6319, 0.0, 0.3462, 0.0, 0.3462, 0.5, 0.489, 0.5, 0.489, 0.0, 0.2033, 0.0, 0.2033, 0.5, 0.3462, 0.5, 0.3462, 0.0, 0.09253, 0.0, 0.09253, 0.5, 0.2033, 0.5, 0.2033, 0.0, 0.0, 0.0, 0.0, 0.5, 0.09253, 0.5, 0.09253, 0.0, 0.9059, 0.0, 0.9059, 0.5, 1.0, 0.5, 1.0, 0.0])
me_plane_010.use_remesh_fix_poles = True
me_plane_010.use_remesh_preserve_attributes = False
me_plane_010.use_mirror_vertex_groups = False
me_plane_010.update()
arm_armature_002 = bpy.data.armatures.new('Armature.002')  # bones are not reproduced
arm_armature_004 = bpy.data.armatures.new('Armature.004')  # bones are not reproduced
arm_armature_007 = bpy.data.armatures.new('Armature.007')  # bones are not reproduced
arm_armature_009 = bpy.data.armatures.new('Armature.009')  # bones are not reproduced

# ---- objects
ob_pupitru = bpy.data.objects.new('pupitru', me_cube_001)
ob_plane = bpy.data.objects.new('Plane', me_plane)
ob_pupitru_001 = bpy.data.objects.new('pupitru.001', me_cube_002)
ob_cube = bpy.data.objects.new('Cube', me_cube_004)
ob_cube_001 = bpy.data.objects.new('Cube.001', me_cube_005)
ob_armature = bpy.data.objects.new('Armature', arm_armature_002)
ob_plane_001 = bpy.data.objects.new('Plane.001', me_plane_005)
ob_armature_001 = bpy.data.objects.new('Armature.001', arm_armature_004)
ob_plane_002 = bpy.data.objects.new('Plane.002', me_plane_008)
ob_armature_002 = bpy.data.objects.new('Armature.002', arm_armature_007)
ob_plane_003 = bpy.data.objects.new('Plane.003', me_plane_010)
ob_armature_003 = bpy.data.objects.new('Armature.003', arm_armature_009)

# ---- transforms, parenting, visibility, modifiers, constraints
ob_pupitru.location = (0.0, 0.0, 0.0)
ob_pupitru.lineart.crease_threshold = 0.0
ob_plane.parent = ob_armature
ob_plane.matrix_parent_inverse = Matrix(((1.0, -0.0, 0.0, 2.173), (-0.0, 1.0, -0.0, 2.779), (-0.0, 0.0, 1.0, -1.341), (-0.0, 0.0, -0.0, 1.0)))
ob_plane.location = (0.2633, -0.1403, 0.1151)
ob_plane.lineart.crease_threshold = 0.0
_vg = ob_plane.vertex_groups.new(name='Bone')
for _i, _w in zip([0, 1, 4, 5, 6, 7, 8, 9, 12, 13, 14, 16, 17, 20, 21, 22, 23, 24, 25, 28, 29, 30, 31, 32, 34, 36, 38, 39, 40, 41, 42, 43, 44, 46, 47, 48, 49, 50, 51, 52], [0.7776, 0.2759, 0.7677, 0.7313, 0.6561, 0.5348, 0.4199, 0.3251, 0.06218, 0.06736, 0.03976, 0.7778, 0.2756, 0.7684, 0.7346, 0.6555, 0.5331, 0.4088, 0.3212, 0.06495, 0.07199, 0.05755, 0.008066, 0.2824, 0.2835, 0.9695, 0.91, 0.8243, 0.7111, 0.5159, 0.34, 0.1673, 0.9843, 0.9945, 0.9575, 0.8368, 0.6102, 0.4046, 0.2066, 0.02744]): _vg.add([_i], _w, 'REPLACE')
_vg = ob_plane.vertex_groups.new(name='Bone.001')
for _i, _w in zip([0, 1, 4, 5, 6, 7, 8, 9, 10, 11, 12, 13, 16, 17, 20, 21, 22, 23, 24, 25, 26, 27, 28, 29, 30, 32, 34, 37, 38, 39, 40, 41, 42, 43, 45, 47, 48, 49, 50, 51, 52, 53], [0.2205, 0.7225, 0.2304, 0.2665, 0.3415, 0.4628, 0.5779, 0.673, 0.03094, 0.1023, 0.1154, 0.08034, 0.2203, 0.7228, 0.2298, 0.2635, 0.3422, 0.4645, 0.589, 0.6769, 0.0129, 0.09958, 0.1155, 0.07898, 0.001495, 0.7159, 0.7148, 0.9908, 0.07664, 0.1605, 0.2707, 0.4678, 0.6438, 0.8245, 0.9914, 0.02915, 0.1549, 0.3798, 0.5835, 0.7857, 0.9575, 0.9734]): _vg.add([_i], _w, 'REPLACE')
_vg = ob_plane.vertex_groups.new(name='Bone.002')
for _i, _w in zip([2, 10, 11, 12, 13, 14, 15, 18, 26, 27, 28, 29, 30, 31], [0.9875, 0.02888, 0.1919, 0.3595, 0.5911, 0.8635, 0.9542, 0.9828, 0.00829, 0.1891, 0.3562, 0.5851, 0.8388, 0.9373]): _vg.add([_i], _w, 'REPLACE')
_vg = ob_plane.vertex_groups.new(name='Bone.003')
for _i, _w in zip([3, 10, 11, 12, 13, 14, 19, 26, 27, 28, 29, 30, 33, 35], [1.023, 0.9177, 0.6833, 0.4629, 0.2612, 0.06753, 1.025, 0.938, 0.687, 0.4634, 0.264, 0.07788, 0.9946, 0.9967]): _vg.add([_i], _w, 'REPLACE')
_vg = ob_plane.vertex_groups.new(name='Bone.004')
_vg = ob_plane.vertex_groups.new(name='Bone.005')
for _i, _w in zip([37, 39, 40, 41, 42, 43, 45, 50, 51, 52, 53], [0.08817, 0.01252, 0.3154, 0.6049, 0.5418, 0.2279, 0.08176, 0.01834, 0.05129, 0.06606, 0.1279]): _vg.add([_i], _w, 'REPLACE')
_vg = ob_plane.vertex_groups.new(name='Bone.006')
for _i, _w in zip([2, 15, 18, 31, 37, 45, 46, 47, 48, 49, 50, 51, 52, 53], [0.4632, 0.02743, 0.4586, 0.002103, 0.05632, 0.07129, 0.04945, 0.1, 0.2699, 0.2483, 0.2305, 0.1659, 0.1124, 0.0109]): _vg.add([_i], _w, 'REPLACE')
_vg = ob_plane.vertex_groups.new(name='Bone.007')
for _i, _w in zip([2, 3, 10, 11, 12, 13, 14, 15, 18, 19, 26, 27, 28, 29, 30, 31, 33, 35, 37, 45, 48, 49, 50, 51, 52, 53], [0.5344, 1.007, 0.9955, 0.997, 0.9937, 0.9965, 0.9912, 0.9589, 0.5369, 1.006, 0.994, 0.9975, 0.9926, 0.9974, 0.9904, 0.9721, 1.001, 1.0, 0.04493, 0.05244, 0.001377, 0.02167, 0.03749, 0.0505, 0.05529, 0.01554]): _vg.add([_i], _w, 'REPLACE')
_vg = ob_plane.vertex_groups.new(name='Bone.008')
for _i, _w in zip([0, 4, 5, 16, 20, 21, 37, 45, 48, 49, 50, 51, 52, 53], [0.4816, 0.6102, 0.09809, 0.4473, 0.2175, 0.01471, 0.05547, 0.07021, 0.05392, 0.1026, 0.1475, 0.1271, 0.1107, 0.009974]): _vg.add([_i], _w, 'REPLACE')
_vg = ob_plane.vertex_groups.new(name='Bone.009')
for _i, _w in zip([0, 1, 4, 5, 6, 7, 8, 9, 16, 17, 20, 21, 22, 23, 24, 25, 32, 34, 37, 45, 49, 50, 51, 52], [0.5141, 0.9985, 0.3828, 0.8957, 0.9827, 0.9948, 0.9967, 0.997, 0.5486, 0.9989, 0.7749, 0.9617, 0.9866, 0.9954, 0.9969, 0.9971, 0.9983, 0.9986, 0.001524, 0.008449, 0.009598, 0.01429, 0.02081, 0.01681]): _vg.add([_i], _w, 'REPLACE')
_vg = ob_plane.vertex_groups.new(name='Bone.010')
for _i, _w in zip([37, 41, 42, 43, 45, 48, 49, 50, 51, 52, 53], [0.2161, 0.01069, 0.06846, 0.1466, 0.2004, 0.01118, 0.0582, 0.08371, 0.1257, 0.1619, 0.3136]): _vg.add([_i], _w, 'REPLACE')
_vg = ob_plane.vertex_groups.new(name='Bone.011')
for _i, _w in zip([37, 42, 43, 45, 48, 49, 50, 51, 52, 53], [0.2606, 0.0115, 0.06583, 0.2416, 0.02375, 0.07016, 0.1009, 0.1515, 0.1952, 0.1409]): _vg.add([_i], _w, 'REPLACE')
_vg = ob_plane.vertex_groups.new(name='Bone.012')
for _i, _w in zip([37, 40, 41, 42, 43, 45, 49, 50, 51, 52, 53], [0.1705, 0.04514, 0.09122, 0.2058, 0.4406, 0.1581, 0.04184, 0.06604, 0.09918, 0.1277, 0.2473]): _vg.add([_i], _w, 'REPLACE')
_m = ob_plane.modifiers.new('Armature', 'ARMATURE')
_m = ob_plane.modifiers.new('Armature.001', 'ARMATURE')
_m.object = ob_armature
ob_pupitru_001.location = (0.0, 0.0, 0.0)
ob_pupitru_001.lineart.crease_threshold = 0.0
ob_cube.location = (0.0, 0.0, 0.0)
ob_cube.lineart.crease_threshold = 0.0
ob_cube_001.location = (0.0, -3.671, 0.0)
ob_cube_001.lineart.crease_threshold = 0.0
ob_armature.location = (-2.173, -2.779, 1.341)
ob_armature.lineart.crease_threshold = 0.0
ob_plane_001.parent = ob_armature_001
ob_plane_001.matrix_parent_inverse = Matrix(((1.0, -0.0, 0.0, 2.173), (-0.0, 1.0, -0.0, 2.779), (-0.0, 0.0, 1.0, -1.341), (-0.0, 0.0, -0.0, 1.0)))
ob_plane_001.location = (0.2633, -0.1403, 0.1151)
ob_plane_001.lineart.crease_threshold = 0.0
_vg = ob_plane_001.vertex_groups.new(name='Bone')
for _i, _w in zip([0, 1, 4, 5, 6, 7, 8, 9, 12, 13, 14, 16, 17, 20, 21, 22, 23, 24, 25, 28, 29, 30, 31, 32, 34, 36, 38, 39, 40, 41, 42, 43, 44, 46, 47, 48, 49, 50, 51, 52], [0.7776, 0.2759, 0.7677, 0.7313, 0.6561, 0.5348, 0.4199, 0.3251, 0.06218, 0.06736, 0.03976, 0.7778, 0.2756, 0.7684, 0.7346, 0.6555, 0.5331, 0.4088, 0.3212, 0.06495, 0.07199, 0.05755, 0.008066, 0.2824, 0.2835, 0.9695, 0.91, 0.8243, 0.7111, 0.5159, 0.34, 0.1673, 0.9843, 0.9945, 0.9575, 0.8368, 0.6102, 0.4046, 0.2066, 0.02744]): _vg.add([_i], _w, 'REPLACE')
_vg = ob_plane_001.vertex_groups.new(name='Bone.001')
for _i, _w in zip([0, 1, 4, 5, 6, 7, 8, 9, 10, 11, 12, 13, 16, 17, 20, 21, 22, 23, 24, 25, 26, 27, 28, 29, 30, 32, 34, 37, 38, 39, 40, 41, 42, 43, 45, 47, 48, 49, 50, 51, 52, 53], [0.2205, 0.7225, 0.2304, 0.2665, 0.3415, 0.4628, 0.5779, 0.673, 0.03094, 0.1023, 0.1154, 0.08034, 0.2203, 0.7228, 0.2298, 0.2635, 0.3422, 0.4645, 0.589, 0.6769, 0.0129, 0.09958, 0.1155, 0.07898, 0.001495, 0.7159, 0.7148, 0.9908, 0.07664, 0.1605, 0.2707, 0.4678, 0.6438, 0.8245, 0.9914, 0.02915, 0.1549, 0.3798, 0.5835, 0.7857, 0.9575, 0.9734]): _vg.add([_i], _w, 'REPLACE')
_vg = ob_plane_001.vertex_groups.new(name='Bone.002')
for _i, _w in zip([2, 10, 11, 12, 13, 14, 15, 18, 26, 27, 28, 29, 30, 31], [0.9875, 0.02888, 0.1919, 0.3595, 0.5911, 0.8635, 0.9542, 0.9828, 0.00829, 0.1891, 0.3562, 0.5851, 0.8388, 0.9373]): _vg.add([_i], _w, 'REPLACE')
_vg = ob_plane_001.vertex_groups.new(name='Bone.003')
for _i, _w in zip([3, 10, 11, 12, 13, 14, 19, 26, 27, 28, 29, 30, 33, 35], [1.023, 0.9177, 0.6833, 0.4629, 0.2612, 0.06753, 1.025, 0.938, 0.687, 0.4634, 0.264, 0.07788, 0.9946, 0.9967]): _vg.add([_i], _w, 'REPLACE')
_vg = ob_plane_001.vertex_groups.new(name='Bone.004')
_vg = ob_plane_001.vertex_groups.new(name='Bone.005')
for _i, _w in zip([37, 39, 40, 41, 42, 43, 45, 50, 51, 52, 53], [0.08817, 0.01252, 0.3154, 0.6049, 0.5418, 0.2279, 0.08176, 0.01834, 0.05129, 0.06606, 0.1279]): _vg.add([_i], _w, 'REPLACE')
_vg = ob_plane_001.vertex_groups.new(name='Bone.006')
for _i, _w in zip([2, 15, 18, 31, 37, 45, 46, 47, 48, 49, 50, 51, 52, 53], [0.4632, 0.02743, 0.4586, 0.002103, 0.05632, 0.07129, 0.04945, 0.1, 0.2699, 0.2483, 0.2305, 0.1659, 0.1124, 0.0109]): _vg.add([_i], _w, 'REPLACE')
_vg = ob_plane_001.vertex_groups.new(name='Bone.007')
for _i, _w in zip([2, 3, 10, 11, 12, 13, 14, 15, 18, 19, 26, 27, 28, 29, 30, 31, 33, 35, 37, 45, 48, 49, 50, 51, 52, 53], [0.5344, 1.007, 0.9955, 0.997, 0.9937, 0.9965, 0.9912, 0.9589, 0.5369, 1.006, 0.994, 0.9975, 0.9926, 0.9974, 0.9904, 0.9721, 1.001, 1.0, 0.04493, 0.05244, 0.001377, 0.02167, 0.03749, 0.0505, 0.05529, 0.01554]): _vg.add([_i], _w, 'REPLACE')
_vg = ob_plane_001.vertex_groups.new(name='Bone.008')
for _i, _w in zip([0, 4, 5, 16, 20, 21, 37, 45, 48, 49, 50, 51, 52, 53], [0.4816, 0.6102, 0.09809, 0.4473, 0.2175, 0.01471, 0.05547, 0.07021, 0.05392, 0.1026, 0.1475, 0.1271, 0.1107, 0.009974]): _vg.add([_i], _w, 'REPLACE')
_vg = ob_plane_001.vertex_groups.new(name='Bone.009')
for _i, _w in zip([0, 1, 4, 5, 6, 7, 8, 9, 16, 17, 20, 21, 22, 23, 24, 25, 32, 34, 37, 45, 49, 50, 51, 52], [0.5141, 0.9985, 0.3828, 0.8957, 0.9827, 0.9948, 0.9967, 0.997, 0.5486, 0.9989, 0.7749, 0.9617, 0.9866, 0.9954, 0.9969, 0.9971, 0.9983, 0.9986, 0.001524, 0.008449, 0.009598, 0.01429, 0.02081, 0.01681]): _vg.add([_i], _w, 'REPLACE')
_vg = ob_plane_001.vertex_groups.new(name='Bone.010')
for _i, _w in zip([37, 41, 42, 43, 45, 48, 49, 50, 51, 52, 53], [0.2161, 0.01069, 0.06846, 0.1466, 0.2004, 0.01118, 0.0582, 0.08371, 0.1257, 0.1619, 0.3136]): _vg.add([_i], _w, 'REPLACE')
_vg = ob_plane_001.vertex_groups.new(name='Bone.011')
for _i, _w in zip([37, 42, 43, 45, 48, 49, 50, 51, 52, 53], [0.2606, 0.0115, 0.06583, 0.2416, 0.02375, 0.07016, 0.1009, 0.1515, 0.1952, 0.1409]): _vg.add([_i], _w, 'REPLACE')
_vg = ob_plane_001.vertex_groups.new(name='Bone.012')
for _i, _w in zip([37, 40, 41, 42, 43, 45, 49, 50, 51, 52, 53], [0.1705, 0.04514, 0.09122, 0.2058, 0.4406, 0.1581, 0.04184, 0.06604, 0.09918, 0.1277, 0.2473]): _vg.add([_i], _w, 'REPLACE')
_m = ob_plane_001.modifiers.new('Armature', 'ARMATURE')
_m = ob_plane_001.modifiers.new('Armature.001', 'ARMATURE')
_m.object = ob_armature_001
ob_armature_001.location = (2.162, -2.779, 1.341)
ob_armature_001.rotation_euler = (0.0, -0.0, 3.142)
ob_armature_001.lineart.crease_threshold = 0.0
ob_plane_002.parent = ob_armature_002
ob_plane_002.matrix_parent_inverse = Matrix(((1.0, -0.0, 0.0, 2.173), (-0.0, 1.0, -0.0, 2.779), (-0.0, 0.0, 1.0, -1.341), (-0.0, 0.0, -0.0, 1.0)))
ob_plane_002.location = (0.2633, -0.1403, 0.1151)
ob_plane_002.lineart.crease_threshold = 0.0
_vg = ob_plane_002.vertex_groups.new(name='Bone')
for _i, _w in zip([0, 1, 4, 5, 6, 7, 8, 9, 12, 13, 14, 16, 17, 20, 21, 22, 23, 24, 25, 28, 29, 30, 31, 32, 34, 36, 38, 39, 40, 41, 42, 43, 44, 46, 47, 48, 49, 50, 51, 52], [0.7776, 0.2759, 0.7677, 0.7313, 0.6561, 0.5348, 0.4199, 0.3251, 0.06218, 0.06736, 0.03976, 0.7778, 0.2756, 0.7684, 0.7346, 0.6555, 0.5331, 0.4088, 0.3212, 0.06495, 0.07199, 0.05755, 0.008066, 0.2824, 0.2835, 0.9695, 0.91, 0.8243, 0.7111, 0.5159, 0.34, 0.1673, 0.9843, 0.9945, 0.9575, 0.8368, 0.6102, 0.4046, 0.2066, 0.02744]): _vg.add([_i], _w, 'REPLACE')
_vg = ob_plane_002.vertex_groups.new(name='Bone.001')
for _i, _w in zip([0, 1, 4, 5, 6, 7, 8, 9, 10, 11, 12, 13, 16, 17, 20, 21, 22, 23, 24, 25, 26, 27, 28, 29, 30, 32, 34, 37, 38, 39, 40, 41, 42, 43, 45, 47, 48, 49, 50, 51, 52, 53], [0.2205, 0.7225, 0.2304, 0.2665, 0.3415, 0.4628, 0.5779, 0.673, 0.03094, 0.1023, 0.1154, 0.08034, 0.2203, 0.7228, 0.2298, 0.2635, 0.3422, 0.4645, 0.589, 0.6769, 0.0129, 0.09958, 0.1155, 0.07898, 0.001495, 0.7159, 0.7148, 0.9908, 0.07664, 0.1605, 0.2707, 0.4678, 0.6438, 0.8245, 0.9914, 0.02915, 0.1549, 0.3798, 0.5835, 0.7857, 0.9575, 0.9734]): _vg.add([_i], _w, 'REPLACE')
_vg = ob_plane_002.vertex_groups.new(name='Bone.002')
for _i, _w in zip([2, 10, 11, 12, 13, 14, 15, 18, 26, 27, 28, 29, 30, 31], [0.9875, 0.02888, 0.1919, 0.3595, 0.5911, 0.8635, 0.9542, 0.9828, 0.00829, 0.1891, 0.3562, 0.5851, 0.8388, 0.9373]): _vg.add([_i], _w, 'REPLACE')
_vg = ob_plane_002.vertex_groups.new(name='Bone.003')
for _i, _w in zip([3, 10, 11, 12, 13, 14, 19, 26, 27, 28, 29, 30, 33, 35], [1.023, 0.9177, 0.6833, 0.4629, 0.2612, 0.06753, 1.025, 0.938, 0.687, 0.4634, 0.264, 0.07788, 0.9946, 0.9967]): _vg.add([_i], _w, 'REPLACE')
_vg = ob_plane_002.vertex_groups.new(name='Bone.004')
_vg = ob_plane_002.vertex_groups.new(name='Bone.005')
for _i, _w in zip([37, 39, 40, 41, 42, 43, 45, 50, 51, 52, 53], [0.08817, 0.01252, 0.3154, 0.6049, 0.5418, 0.2279, 0.08176, 0.01834, 0.05129, 0.06606, 0.1279]): _vg.add([_i], _w, 'REPLACE')
_vg = ob_plane_002.vertex_groups.new(name='Bone.006')
for _i, _w in zip([2, 15, 18, 31, 37, 45, 46, 47, 48, 49, 50, 51, 52, 53], [0.4632, 0.02743, 0.4586, 0.002103, 0.05632, 0.07129, 0.04945, 0.1, 0.2699, 0.2483, 0.2305, 0.1659, 0.1124, 0.0109]): _vg.add([_i], _w, 'REPLACE')
_vg = ob_plane_002.vertex_groups.new(name='Bone.007')
for _i, _w in zip([2, 3, 10, 11, 12, 13, 14, 15, 18, 19, 26, 27, 28, 29, 30, 31, 33, 35, 37, 45, 48, 49, 50, 51, 52, 53], [0.5344, 1.007, 0.9955, 0.997, 0.9937, 0.9965, 0.9912, 0.9589, 0.5369, 1.006, 0.994, 0.9975, 0.9926, 0.9974, 0.9904, 0.9721, 1.001, 1.0, 0.04493, 0.05244, 0.001377, 0.02167, 0.03749, 0.0505, 0.05529, 0.01554]): _vg.add([_i], _w, 'REPLACE')
_vg = ob_plane_002.vertex_groups.new(name='Bone.008')
for _i, _w in zip([0, 4, 5, 16, 20, 21, 37, 45, 48, 49, 50, 51, 52, 53], [0.4816, 0.6102, 0.09809, 0.4473, 0.2175, 0.01471, 0.05547, 0.07021, 0.05392, 0.1026, 0.1475, 0.1271, 0.1107, 0.009974]): _vg.add([_i], _w, 'REPLACE')
_vg = ob_plane_002.vertex_groups.new(name='Bone.009')
for _i, _w in zip([0, 1, 4, 5, 6, 7, 8, 9, 16, 17, 20, 21, 22, 23, 24, 25, 32, 34, 37, 45, 49, 50, 51, 52], [0.5141, 0.9985, 0.3828, 0.8957, 0.9827, 0.9948, 0.9967, 0.997, 0.5486, 0.9989, 0.7749, 0.9617, 0.9866, 0.9954, 0.9969, 0.9971, 0.9983, 0.9986, 0.001524, 0.008449, 0.009598, 0.01429, 0.02081, 0.01681]): _vg.add([_i], _w, 'REPLACE')
_vg = ob_plane_002.vertex_groups.new(name='Bone.010')
for _i, _w in zip([37, 41, 42, 43, 45, 48, 49, 50, 51, 52, 53], [0.2161, 0.01069, 0.06846, 0.1466, 0.2004, 0.01118, 0.0582, 0.08371, 0.1257, 0.1619, 0.3136]): _vg.add([_i], _w, 'REPLACE')
_vg = ob_plane_002.vertex_groups.new(name='Bone.011')
for _i, _w in zip([37, 42, 43, 45, 48, 49, 50, 51, 52, 53], [0.2606, 0.0115, 0.06583, 0.2416, 0.02375, 0.07016, 0.1009, 0.1515, 0.1952, 0.1409]): _vg.add([_i], _w, 'REPLACE')
_vg = ob_plane_002.vertex_groups.new(name='Bone.012')
for _i, _w in zip([37, 40, 41, 42, 43, 45, 49, 50, 51, 52, 53], [0.1705, 0.04514, 0.09122, 0.2058, 0.4406, 0.1581, 0.04184, 0.06604, 0.09918, 0.1277, 0.2473]): _vg.add([_i], _w, 'REPLACE')
_m = ob_plane_002.modifiers.new('Armature', 'ARMATURE')
_m = ob_plane_002.modifiers.new('Armature.001', 'ARMATURE')
_m.object = ob_armature_002
ob_armature_002.location = (2.87, -2.158, 1.341)
ob_armature_002.rotation_euler = (0.0, -0.0, 1.469)
ob_armature_002.lineart.crease_threshold = 0.0
ob_plane_003.parent = ob_armature_003
ob_plane_003.matrix_parent_inverse = Matrix(((1.0, -0.0, 0.0, 2.173), (-0.0, 1.0, -0.0, 2.779), (-0.0, 0.0, 1.0, -1.341), (-0.0, 0.0, -0.0, 1.0)))
ob_plane_003.location = (0.2633, -0.1403, 0.1151)
ob_plane_003.lineart.crease_threshold = 0.0
_vg = ob_plane_003.vertex_groups.new(name='Bone')
for _i, _w in zip([0, 1, 4, 5, 6, 7, 8, 9, 12, 13, 14, 16, 17, 20, 21, 22, 23, 24, 25, 28, 29, 30, 31, 32, 34, 36, 38, 39, 40, 41, 42, 43, 44, 46, 47, 48, 49, 50, 51, 52], [0.7776, 0.2759, 0.7677, 0.7313, 0.6561, 0.5348, 0.4199, 0.3251, 0.06218, 0.06736, 0.03976, 0.7778, 0.2756, 0.7684, 0.7346, 0.6555, 0.5331, 0.4088, 0.3212, 0.06495, 0.07199, 0.05755, 0.008066, 0.2824, 0.2835, 0.9695, 0.91, 0.8243, 0.7111, 0.5159, 0.34, 0.1673, 0.9843, 0.9945, 0.9575, 0.8368, 0.6102, 0.4046, 0.2066, 0.02744]): _vg.add([_i], _w, 'REPLACE')
_vg = ob_plane_003.vertex_groups.new(name='Bone.001')
for _i, _w in zip([0, 1, 4, 5, 6, 7, 8, 9, 10, 11, 12, 13, 16, 17, 20, 21, 22, 23, 24, 25, 26, 27, 28, 29, 30, 32, 34, 37, 38, 39, 40, 41, 42, 43, 45, 47, 48, 49, 50, 51, 52, 53], [0.2205, 0.7225, 0.2304, 0.2665, 0.3415, 0.4628, 0.5779, 0.673, 0.03094, 0.1023, 0.1154, 0.08034, 0.2203, 0.7228, 0.2298, 0.2635, 0.3422, 0.4645, 0.589, 0.6769, 0.0129, 0.09958, 0.1155, 0.07898, 0.001495, 0.7159, 0.7148, 0.9908, 0.07664, 0.1605, 0.2707, 0.4678, 0.6438, 0.8245, 0.9914, 0.02915, 0.1549, 0.3798, 0.5835, 0.7857, 0.9575, 0.9734]): _vg.add([_i], _w, 'REPLACE')
_vg = ob_plane_003.vertex_groups.new(name='Bone.002')
for _i, _w in zip([2, 10, 11, 12, 13, 14, 15, 18, 26, 27, 28, 29, 30, 31], [0.9875, 0.02888, 0.1919, 0.3595, 0.5911, 0.8635, 0.9542, 0.9828, 0.00829, 0.1891, 0.3562, 0.5851, 0.8388, 0.9373]): _vg.add([_i], _w, 'REPLACE')
_vg = ob_plane_003.vertex_groups.new(name='Bone.003')
for _i, _w in zip([3, 10, 11, 12, 13, 14, 19, 26, 27, 28, 29, 30, 33, 35], [1.023, 0.9177, 0.6833, 0.4629, 0.2612, 0.06753, 1.025, 0.938, 0.687, 0.4634, 0.264, 0.07788, 0.9946, 0.9967]): _vg.add([_i], _w, 'REPLACE')
_vg = ob_plane_003.vertex_groups.new(name='Bone.004')
_vg = ob_plane_003.vertex_groups.new(name='Bone.005')
for _i, _w in zip([37, 39, 40, 41, 42, 43, 45, 50, 51, 52, 53], [0.08817, 0.01252, 0.3154, 0.6049, 0.5418, 0.2279, 0.08176, 0.01834, 0.05129, 0.06606, 0.1279]): _vg.add([_i], _w, 'REPLACE')
_vg = ob_plane_003.vertex_groups.new(name='Bone.006')
for _i, _w in zip([2, 15, 18, 31, 37, 45, 46, 47, 48, 49, 50, 51, 52, 53], [0.4632, 0.02743, 0.4586, 0.002103, 0.05632, 0.07129, 0.04945, 0.1, 0.2699, 0.2483, 0.2305, 0.1659, 0.1124, 0.0109]): _vg.add([_i], _w, 'REPLACE')
_vg = ob_plane_003.vertex_groups.new(name='Bone.007')
for _i, _w in zip([2, 3, 10, 11, 12, 13, 14, 15, 18, 19, 26, 27, 28, 29, 30, 31, 33, 35, 37, 45, 48, 49, 50, 51, 52, 53], [0.5344, 1.007, 0.9955, 0.997, 0.9937, 0.9965, 0.9912, 0.9589, 0.5369, 1.006, 0.994, 0.9975, 0.9926, 0.9974, 0.9904, 0.9721, 1.001, 1.0, 0.04493, 0.05244, 0.001377, 0.02167, 0.03749, 0.0505, 0.05529, 0.01554]): _vg.add([_i], _w, 'REPLACE')
_vg = ob_plane_003.vertex_groups.new(name='Bone.008')
for _i, _w in zip([0, 4, 5, 16, 20, 21, 37, 45, 48, 49, 50, 51, 52, 53], [0.4816, 0.6102, 0.09809, 0.4473, 0.2175, 0.01471, 0.05547, 0.07021, 0.05392, 0.1026, 0.1475, 0.1271, 0.1107, 0.009974]): _vg.add([_i], _w, 'REPLACE')
_vg = ob_plane_003.vertex_groups.new(name='Bone.009')
for _i, _w in zip([0, 1, 4, 5, 6, 7, 8, 9, 16, 17, 20, 21, 22, 23, 24, 25, 32, 34, 37, 45, 49, 50, 51, 52], [0.5141, 0.9985, 0.3828, 0.8957, 0.9827, 0.9948, 0.9967, 0.997, 0.5486, 0.9989, 0.7749, 0.9617, 0.9866, 0.9954, 0.9969, 0.9971, 0.9983, 0.9986, 0.001524, 0.008449, 0.009598, 0.01429, 0.02081, 0.01681]): _vg.add([_i], _w, 'REPLACE')
_vg = ob_plane_003.vertex_groups.new(name='Bone.010')
for _i, _w in zip([37, 41, 42, 43, 45, 48, 49, 50, 51, 52, 53], [0.2161, 0.01069, 0.06846, 0.1466, 0.2004, 0.01118, 0.0582, 0.08371, 0.1257, 0.1619, 0.3136]): _vg.add([_i], _w, 'REPLACE')
_vg = ob_plane_003.vertex_groups.new(name='Bone.011')
for _i, _w in zip([37, 42, 43, 45, 48, 49, 50, 51, 52, 53], [0.2606, 0.0115, 0.06583, 0.2416, 0.02375, 0.07016, 0.1009, 0.1515, 0.1952, 0.1409]): _vg.add([_i], _w, 'REPLACE')
_vg = ob_plane_003.vertex_groups.new(name='Bone.012')
for _i, _w in zip([37, 40, 41, 42, 43, 45, 49, 50, 51, 52, 53], [0.1705, 0.04514, 0.09122, 0.2058, 0.4406, 0.1581, 0.04184, 0.06604, 0.09918, 0.1277, 0.2473]): _vg.add([_i], _w, 'REPLACE')
_m = ob_plane_003.modifiers.new('Armature', 'ARMATURE')
_m = ob_plane_003.modifiers.new('Armature.001', 'ARMATURE')
_m.object = ob_armature_003
ob_armature_003.location = (2.8, 2.263, 1.341)
ob_armature_003.rotation_euler = (0.0, -0.0, -1.459)
ob_armature_003.lineart.crease_threshold = 0.0

# ---- collection membership
col_collection.objects.link(ob_pupitru)
col_collection.objects.link(ob_plane)
col_collection.objects.link(ob_pupitru_001)
col_collection.objects.link(ob_cube)
col_collection.objects.link(ob_cube_001)
col_collection.objects.link(ob_armature)
col_collection.objects.link(ob_plane_001)
col_collection.objects.link(ob_armature_001)
col_collection.objects.link(ob_plane_002)
col_collection.objects.link(ob_armature_002)
col_collection.objects.link(ob_plane_003)
col_collection.objects.link(ob_armature_003)

# ---- scene / render settings (as saved in the file)
scene.frame_start = 1; scene.frame_end = 250; scene.frame_set(0)
scene.render.engine = 'BLENDER_EEVEE_NEXT'
scene.cycles.use_denoising = False
scene.cycles.samples = 128
scene.cycles.sampling_pattern = 'TABULATED_SOBOL'
scene.cycles.use_adaptive_sampling = False
scene.cycles.use_light_tree = False
scene.view_settings.view_transform = 'Filmic'
bpy.context.view_layer.update()

# ---- added for rendering (the .blend has no active camera and no usable light): camera, sun
cam_auto = bpy.data.cameras.new('AutoCamera')
cam_auto.lens = 50.0
cam_auto.sensor_width = 36.0
cam_auto.clip_end = 1000.0
ob_auto_camera = bpy.data.objects.new('AutoCamera', cam_auto)
scene.collection.objects.link(ob_auto_camera)
ob_auto_camera.location = (8.86191, -10.481, 8.95312)
ob_auto_camera.rotation_euler = (1.09748, -7.21219e-08, 0.694738)
scene.camera = ob_auto_camera
light_auto_sun = bpy.data.lights.new('AutoSun', 'SUN')
light_auto_sun.energy = 3.0
light_auto_sun.angle = 0.0523599
ob_auto_sun = bpy.data.objects.new('AutoSun', light_auto_sun)
scene.collection.objects.link(ob_auto_sun)
ob_auto_sun.rotation_euler = (0.872665, 0.174533, 0.523599)
bpy.context.view_layer.update()
